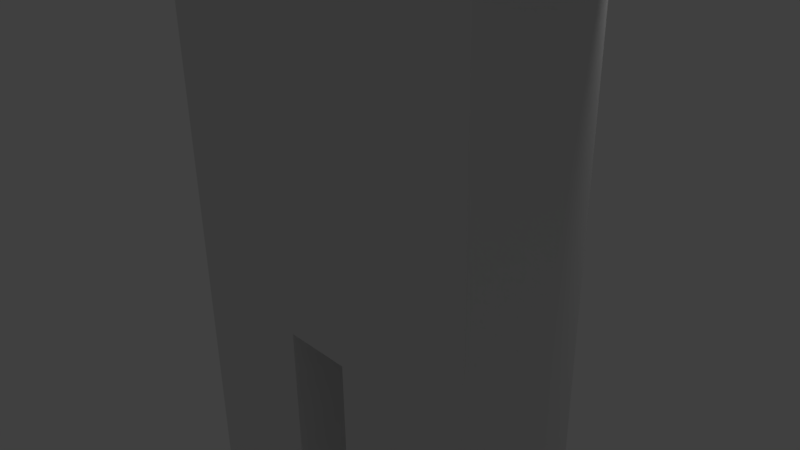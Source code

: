 # Source: blender.blend  (saved by Blender 2.77.0; exported with 4.5.12 LTS)
import bpy
from mathutils import Matrix  # noqa: F401  (used for matrix-valued properties, if any)

bpy.ops.wm.read_factory_settings(use_empty=True)
scene = bpy.context.scene
scene.name = 'Scene'

# ---- collections
col_collection_1 = bpy.data.collections.new('Collection 1'); scene.collection.children.link(col_collection_1)

# ---- materials (node trees are filled in below, after node groups)
mat_material = bpy.data.materials.new('Material')
mat_material.alpha_threshold = 0.0
mat_material.use_transparent_shadow = False
mat_material.roughness = 0.5
mat_material.line_color = (0.0, 0.0, 0.0, 1.0)

# ---- node groups
ng_auto_smooth = bpy.data.node_groups.new('Auto Smooth', 'GeometryNodeTree')
_s = ng_auto_smooth.interface.new_socket(name='Geometry', in_out='OUTPUT', socket_type='NodeSocketGeometry')
_s = ng_auto_smooth.interface.new_socket(name='Geometry', in_out='INPUT', socket_type='NodeSocketGeometry')
_s = ng_auto_smooth.interface.new_socket(name='Angle', in_out='INPUT', socket_type='NodeSocketFloat')
_s.subtype = 'ANGLE'
_s.min_value = 0.0
_s.max_value = 3.142
ng_auto_smooth.is_modifier = True
_N = ng_auto_smooth.nodes; _L = ng_auto_smooth.links
n0 = _N.new('NodeGroupOutput'); n0.name = 'Group Output'; n0.location = (480, -100)
n1 = _N.new('NodeGroupInput'); n1.name = 'Group Input'; n1.location = (-420, -300)
n2 = _N.new('NodeGroupInput'); n2.name = 'Group Input.001'; n2.location = (-60, -100)
n3 = _N.new('GeometryNodeSetShadeSmooth'); n3.name = 'Set Shade Smooth'; n3.location = (120, -100)
n3.domain = 'EDGE'
n4 = _N.new('GeometryNodeSetShadeSmooth'); n4.name = 'Set Shade Smooth.001'; n4.location = (300, -100)
n5 = _N.new('GeometryNodeInputMeshEdgeAngle'); n5.name = 'Edge Angle'; n5.location = (-420, -220)
n6 = _N.new('GeometryNodeInputEdgeSmooth'); n6.name = 'Is Edge Smooth'; n6.location = (-60, -160)
n7 = _N.new('GeometryNodeInputShadeSmooth'); n7.name = 'Is Face Smooth'; n7.location = (-240, -340)
n8 = _N.new('FunctionNodeBooleanMath'); n8.name = 'Boolean Math'; n8.location = (-60, -220)
n9 = _N.new('FunctionNodeCompare'); n9.name = 'Compare'; n9.location = (-240, -180)
n9.operation = 'LESS_EQUAL'
_L.new(n5.outputs[0], n9.inputs[0])
_L.new(n4.outputs[0], n0.inputs[0])
_L.new(n1.outputs[1], n9.inputs[1])
_L.new(n9.outputs[0], n8.inputs[0])
_L.new(n7.outputs[0], n8.inputs[1])
_L.new(n2.outputs[0], n3.inputs[0])
_L.new(n6.outputs[0], n3.inputs[1])
_L.new(n3.outputs[0], n4.inputs[0])
_L.new(n8.outputs[0], n3.inputs[2])
n0.is_active_output = True

# ---- material node trees

# ---- world
world_world = bpy.data.worlds.new('World'); scene.world = world_world
world_world.color = (0.05088, 0.05088, 0.05088)
world_world.use_sun_shadow = False
world_world.sun_shadow_jitter_overblur = 0.0
world_world.cycles.sampling_method = 'MANUAL'

# ---- cameras
cam_camera = bpy.data.cameras.new('Camera')
cam_camera.clip_end = 100.0
cam_camera.lens = 35.0
cam_camera.sensor_width = 32.0
cam_camera.sensor_height = 18.0
cam_camera.ortho_scale = 7.314
cam_camera.dof.focus_distance = 0.0
cam_camera.dof.aperture_fstop = 128.0

# ---- lights
light_lamp = bpy.data.lights.new('Lamp', 'POINT')
light_lamp.transmission_factor = 0.0
light_lamp.cutoff_distance = 30.0
light_lamp.energy = 100.0
light_lamp.shadow_buffer_clip_start = 1.001
light_lamp.shadow_soft_size = 0.1
light_lamp.shadow_maximum_resolution = 0.006
light_lamp.use_absolute_resolution = True

# ---- meshes
me_cube = bpy.data.meshes.new('Cube')
me_cube.from_pydata([(1.0, 1.0, -1.0), (1.0, -1.0, -1.0), (1.0, 1.0, 1.0), (1.0, -1.0, 1.0), (0.8, 1.0, -1.0), (0.6, 1.0, -1.0), (0.4, 1.0, -1.0), (0.2, 1.0, -1.0), (0.8, -1.0, -1.0), (0.6, -1.0, -1.0), (0.4, -1.0, -1.0), (0.2, -1.0, -1.0), (0.8, 1.0, 1.0), (0.6, 1.0, 1.0), (0.4, 1.0, 1.0), (0.2, 1.0, 1.0), (0.8, -1.0, 1.0), (0.6, -1.0, 1.0), (0.4, -1.0, 1.0), (0.2, -1.0, 1.0), (1.0, 1.0, -0.875), (1.0, 1.0, -0.75), (1.0, 1.0, -0.625), (1.0, 1.0, -0.5), (1.0, 1.0, -0.375), (1.0, 1.0, -0.25), (1.0, 1.0, -0.125), (1.0, 1.0, 0.0), (1.0, 1.0, 0.125), (1.0, 1.0, 0.25), (1.0, 1.0, 0.375), (1.0, 1.0, 0.5), (1.0, 1.0, 0.625), (1.0, 1.0, 0.75), (1.0, 1.0, 0.875), (1.0, -1.0, -0.875), (1.0, -1.0, -0.75), (1.0, -1.0, -0.625), (1.0, -1.0, -0.5), (1.0, -1.0, -0.375), (1.0, -1.0, -0.25), (1.0, -1.0, -0.125), (1.0, -1.0, 0.0), (1.0, -1.0, 0.125), (1.0, -1.0, 0.25), (1.0, -1.0, 0.375), (1.0, -1.0, 0.5), (1.0, -1.0, 0.625), (1.0, -1.0, 0.75), (1.0, -1.0, 0.875), (0.8, -1.0, 0.875), (0.8, -1.0, 0.75), (0.8, -1.0, 0.625), (0.8, -1.0, 0.5), (0.8, -1.0, 0.375), (0.8, -1.0, 0.25), (0.8, -1.0, 0.125), (0.8, -1.0, 0.0), (0.8, -1.0, -0.125), (0.8, -1.0, -0.25), (0.8, -1.0, -0.375), (0.8, -1.0, -0.5), (0.8, -1.0, -0.625), (0.8, -1.0, -0.75), (0.8, -1.0, -0.875), (0.6, -1.0, 0.875), (0.6, -1.0, 0.75), (0.6, -1.0, 0.625), (0.6, -1.0, 0.5), (0.6, -1.0, 0.375), (0.6, -1.0, 0.25), (0.6, -1.0, 0.125), (0.6, -1.0, 0.0), (0.6, -1.0, -0.125), (0.6, -1.0, -0.25), (0.6, -1.0, -0.375), (0.6, -1.0, -0.5), (0.6, -1.0, -0.625), (0.6, -1.0, -0.75), (0.6, -1.0, -0.875), (0.4, -1.0, 0.875), (0.4, -1.0, 0.75), (0.4, -1.0, 0.625), (0.4, -1.0, 0.5), (0.4, -1.0, 0.375), (0.4, -1.0, 0.25), (0.4, -1.0, 0.125), (0.4, -1.0, 0.0), (0.4, -1.0, -0.125), (0.4, -1.0, -0.25), (0.4, -1.0, -0.375), (0.4, -1.0, -0.5), (0.4, -1.0, -0.625), (0.4, -1.0, -0.75), (0.4, -1.0, -0.875), (0.2, -1.0, 0.875), (0.2, -1.0, 0.75), (0.2, -1.0, 0.625), (0.2, -1.0, 0.5), (0.2, -1.0, 0.375), (0.2, -1.0, 0.25), (0.2, -1.0, 0.125), (0.2, -1.0, 0.0), (0.2, -1.0, -0.125), (0.2, -1.0, -0.25), (0.2, -1.0, -0.375), (0.2, -1.0, -0.5), (0.2, -1.0, -0.625), (0.2, -1.0, -0.75), (0.2, -1.0, -0.875), (0.8, 1.0, -0.875), (0.8, 1.0, -0.75), (0.8, 1.0, -0.625), (0.8, 1.0, -0.5), (0.8, 1.0, -0.375), (0.8, 1.0, -0.25), (0.8, 1.0, -0.125), (0.8, 1.0, 0.0), (0.8, 1.0, 0.125), (0.8, 1.0, 0.25), (0.8, 1.0, 0.375), (0.8, 1.0, 0.5), (0.8, 1.0, 0.625), (0.8, 1.0, 0.75), (0.8, 1.0, 0.875), (0.6, 1.0, -0.875), (0.6, 1.0, -0.75), (0.6, 1.0, -0.625), (0.6, 1.0, -0.5), (0.6, 1.0, -0.375), (0.6, 1.0, -0.25), (0.6, 1.0, -0.125), (0.6, 1.0, 0.0), (0.6, 1.0, 0.125), (0.6, 1.0, 0.25), (0.6, 1.0, 0.375), (0.6, 1.0, 0.5), (0.6, 1.0, 0.625), (0.6, 1.0, 0.75), (0.6, 1.0, 0.875), (0.4, 1.0, -0.875), (0.4, 1.0, -0.75), (0.4, 1.0, -0.625), (0.4, 1.0, -0.5), (0.4, 1.0, -0.375), (0.4, 1.0, -0.25), (0.4, 1.0, -0.125), (0.4, 1.0, 0.0), (0.4, 1.0, 0.125), (0.4, 1.0, 0.25), (0.4, 1.0, 0.375), (0.4, 1.0, 0.5), (0.4, 1.0, 0.625), (0.4, 1.0, 0.75), (0.4, 1.0, 0.875), (0.2, 1.0, -0.875), (0.2, 1.0, -0.75), (0.2, 1.0, -0.625), (0.2, 1.0, -0.5), (0.2, 1.0, -0.375), (0.2, 1.0, -0.25), (0.2, 1.0, -0.125), (0.2, 1.0, 0.0), (0.2, 1.0, 0.125), (0.2, 1.0, 0.25), (0.2, 1.0, 0.375), (0.2, 1.0, 0.5), (0.2, 1.0, 0.625), (0.2, 1.0, 0.75), (0.2, 1.0, 0.875), (1.0, 0.5, -1.0), (1.0, -5.96e-08, -1.0), (1.0, -0.5, -1.0), (1.0, 0.5, 1.0), (1.0, -5.364e-07, 1.0), (1.0, -0.5, 1.0), (2.8, -5.901e-06, 1.0), (2.6, -5.305e-06, 1.0), (2.4, -4.709e-06, 1.0), (2.2, -4.113e-06, 1.0), (2.0, -3.517e-06, 1.0), (1.8, -2.921e-06, 1.0), (1.6, -2.325e-06, 1.0), (1.4, -1.729e-06, 1.0), (1.2, -1.132e-06, 1.0), (0.2, -0.5, -1.0), (0.2, 5.96e-08, -1.0), (0.2, 0.5, -1.0), (0.8, 0.5, 1.0), (0.8, -4.768e-07, 1.0), (0.8, -0.5, 1.0), (0.6, 0.5, 1.0), (0.6, -4.172e-07, 1.0), (0.6, -0.5, 1.0), (0.4, 0.5, 1.0), (0.4, -2.98e-07, 1.0), (0.4, -0.5, 1.0), (1.0, 1.0, -2.5), (1.0, -1.0, -2.5), (1.0, -0.5, -2.5), (1.0, 0.5, -0.875), (1.0, -5.96e-08, -0.875), (1.0, -0.5, -0.875), (1.0, 0.5, -0.75), (1.0, -5.96e-08, -0.75), (1.0, -0.5, -0.75), (1.0, 0.5, -0.625), (1.0, -5.96e-08, -0.625), (1.0, -0.5, -0.625), (1.0, 0.5, -0.5), (1.0, -8.941e-08, -0.5), (1.0, -0.5, -0.5), (1.0, 0.5, -0.375), (1.0, -1.192e-07, -0.375), (1.0, -0.5, -0.375), (1.0, 0.5, -0.25), (1.0, -1.192e-07, -0.25), (1.0, -0.5, -0.25), (1.0, 0.5, -0.125), (1.0, -1.192e-07, -0.125), (1.0, -0.5, -0.125), (1.0, 0.5, 0.0), (1.0, -2.086e-07, 0.0), (1.0, -0.5, 0.0), (1.0, 0.5, 0.125), (1.0, -2.98e-07, 0.125), (1.0, -0.5, 0.125), (1.0, 0.5, 0.25), (1.0, -2.98e-07, 0.25), (1.0, -0.5, 0.25), (1.0, 0.5, 0.375), (1.0, -2.98e-07, 0.375), (1.0, -0.5, 0.375), (1.0, 0.5, 0.5), (1.0, -4.172e-07, 0.5), (1.0, -0.5, 0.5), (0.2, -0.5, 1.5), (0.4, -0.5, 1.5), (0.4, -1.0, 1.5), (0.4, 1.0, 1.5), (0.2, -1.0, 1.5), (0.2, 1.0, 1.5), (3.4, 1.0, 0.875), (3.4, 1.0, 1.0), (3.4, -1.0, 0.875), (3.4, -1.0, 1.0), (3.4, -0.5, 1.0), (3.4, 1.0, 0.5), (3.4, 1.0, 0.625), (3.4, 1.0, 0.75), (3.4, -1.0, 0.5), (3.4, -1.0, 0.625), (3.4, -1.0, 0.75), (3.4, -0.5, 0.5), (3.4, -0.5, 0.625), (3.4, -0.5, 0.75), (3.4, -0.5, 0.875), (3.4, 0.5, 1.0), (3.4, -7.689e-06, 1.0), (3.4, 0.5, 0.5), (3.4, -7.57e-06, 0.5), (3.4, 0.5, 0.625), (3.4, -7.629e-06, 0.625), (3.4, 0.5, 0.75), (3.4, -7.629e-06, 0.75), (3.4, 0.5, 0.875), (3.4, -7.629e-06, 0.875), (0.4, 0.5, 1.5), (0.4, -2.98e-07, 1.5), (0.2, 0.5, 1.5), (0.2, -2.98e-07, 1.5), (0.8, 1.0, -2.5), (0.6, 1.0, -2.5), (0.4, 1.0, -2.5), (0.2, 1.0, -2.5), (0.8, -1.0, -2.5), (0.6, -1.0, -2.5), (0.4, -1.0, -2.5), (0.2, -1.0, -2.5), (0.8, 0.5, -2.5), (0.6, 0.5, -2.5), (0.4, 0.5, -2.5), (0.2, 0.5, -2.5), (1.0, 0.5, -2.5), (1.0, -5.96e-08, -2.5), (0.8, -0.5, -2.5), (0.8, 0.0, -2.5), (0.6, -0.5, -2.5), (0.6, 0.0, -2.5), (0.4, -0.5, -2.5), (0.4, 5.96e-08, -2.5), (0.2, -0.5, -2.5), (0.2, 5.96e-08, -2.5), (3.0, -6.497e-06, 1.0), (3.2, -7.093e-06, 1.0), (1.2, -0.5, 0.5), (1.4, -0.5, 0.5), (1.6, -0.5, 0.5), (1.8, -0.5, 0.5), (2.0, -0.5, 0.5), (2.2, -0.5, 0.5), (2.4, -0.5, 0.5), (2.6, -0.5, 0.5), (2.8, -0.5, 0.5), (3.0, -0.5, 0.5), (3.2, -0.5, 0.5), (3.2, -6.974e-06, 0.5), (3.0, -6.378e-06, 0.5), (2.8, -5.782e-06, 0.5), (2.6, -5.186e-06, 0.5), (2.4, -4.59e-06, 0.5), (2.2, -3.994e-06, 0.5), (2.0, -3.397e-06, 0.5), (1.8, -2.801e-06, 0.5), (1.6, -2.205e-06, 0.5), (1.4, -1.609e-06, 0.5), (1.2, -1.013e-06, 0.5), (3.2, 1.0, 1.0), (3.0, 1.0, 1.0), (2.8, 1.0, 1.0), (2.6, 1.0, 1.0), (2.4, 1.0, 1.0), (2.2, 1.0, 1.0), (2.0, 1.0, 1.0), (1.8, 1.0, 1.0), (1.6, 1.0, 1.0), (1.4, 1.0, 1.0), (1.2, 1.0, 1.0), (1.2, 0.5, 1.0), (1.4, 0.5, 1.0), (1.6, 0.5, 1.0), (1.8, 0.5, 1.0), (2.0, 0.5, 1.0), (2.2, 0.5, 1.0), (2.4, 0.5, 1.0), (2.6, 0.5, 1.0), (2.8, 0.5, 1.0), (3.0, 0.5, 1.0), (3.2, 0.5, 1.0), (3.2, 0.5, 0.5), (3.0, 0.5, 0.5), (2.8, 0.5, 0.5), (2.6, 0.5, 0.5), (2.4, 0.5, 0.5), (2.2, 0.5, 0.5), (2.0, 0.5, 0.5), (1.8, 0.5, 0.5), (1.6, 0.5, 0.5), (1.4, 0.5, 0.5), (1.2, 0.5, 0.5), (3.2, -1.0, 0.875), (3.0, -1.0, 0.875), (2.8, -1.0, 0.875), (2.6, -1.0, 0.875), (2.4, -1.0, 0.875), (2.2, -1.0, 0.875), (2.0, -1.0, 0.875), (1.8, -1.0, 0.875), (1.6, -1.0, 0.875), (1.4, -1.0, 0.875), (1.2, -1.0, 0.875), (1.2, 1.0, 0.875), (1.4, 1.0, 0.875), (1.6, 1.0, 0.875), (1.8, 1.0, 0.875), (2.0, 1.0, 0.875), (2.2, 1.0, 0.875), (2.4, 1.0, 0.875), (2.6, 1.0, 0.875), (2.8, 1.0, 0.875), (3.0, 1.0, 0.875), (3.2, 1.0, 0.875), (3.2, -1.0, 0.75), (3.0, -1.0, 0.75), (2.8, -1.0, 0.75), (2.6, -1.0, 0.75), (2.4, -1.0, 0.75), (2.2, -1.0, 0.75), (2.0, -1.0, 0.75), (1.8, -1.0, 0.75), (1.6, -1.0, 0.75), (1.4, -1.0, 0.75), (1.2, -1.0, 0.75), (1.2, 1.0, 0.75), (1.4, 1.0, 0.75), (1.6, 1.0, 0.75), (1.8, 1.0, 0.75), (2.0, 1.0, 0.75), (2.2, 1.0, 0.75), (2.4, 1.0, 0.75), (2.6, 1.0, 0.75), (2.8, 1.0, 0.75), (3.0, 1.0, 0.75), (3.2, 1.0, 0.75), (3.2, -1.0, 0.625), (3.0, -1.0, 0.625), (2.8, -1.0, 0.625), (2.6, -1.0, 0.625), (2.4, -1.0, 0.625), (2.2, -1.0, 0.625), (2.0, -1.0, 0.625), (1.8, -1.0, 0.625), (1.6, -1.0, 0.625), (1.4, -1.0, 0.625), (1.2, -1.0, 0.625), (1.2, -1.0, 0.5), (1.4, -1.0, 0.5), (1.6, -1.0, 0.5), (1.8, -1.0, 0.5), (2.0, -1.0, 0.5), (2.2, -1.0, 0.5), (2.4, -1.0, 0.5), (2.6, -1.0, 0.5), (2.8, -1.0, 0.5), (3.0, -1.0, 0.5), (3.2, -1.0, 0.5), (3.2, 1.0, 0.5), (3.0, 1.0, 0.5), (2.8, 1.0, 0.5), (2.6, 1.0, 0.5), (2.4, 1.0, 0.5), (2.2, 1.0, 0.5), (2.0, 1.0, 0.5), (1.8, 1.0, 0.5), (1.6, 1.0, 0.5), (1.4, 1.0, 0.5), (1.2, 1.0, 0.5), (1.2, 1.0, 0.625), (1.4, 1.0, 0.625), (1.6, 1.0, 0.625), (1.8, 1.0, 0.625), (2.0, 1.0, 0.625), (2.2, 1.0, 0.625), (2.4, 1.0, 0.625), (2.6, 1.0, 0.625), (2.8, 1.0, 0.625), (3.0, 1.0, 0.625), (3.2, 1.0, 0.625), (3.2, -0.5, 1.0), (3.0, -0.5, 1.0), (2.8, -0.5, 1.0), (2.6, -0.5, 1.0), (2.4, -0.5, 1.0), (2.2, -0.5, 1.0), (2.0, -0.5, 1.0), (1.8, -0.5, 1.0), (1.6, -0.5, 1.0), (1.4, -0.5, 1.0), (1.2, -0.5, 1.0), (1.2, -1.0, 1.0), (1.4, -1.0, 1.0), (1.6, -1.0, 1.0), (1.8, -1.0, 1.0), (2.0, -1.0, 1.0), (2.2, -1.0, 1.0), (2.4, -1.0, 1.0), (2.6, -1.0, 1.0), (2.8, -1.0, 1.0), (3.0, -1.0, 1.0), (3.2, -1.0, 1.0), (0.2, -1.0, 1.375), (0.2, -1.0, 1.25), (0.2, -1.0, 1.125), (0.4, -1.0, 1.125), (0.4, -1.0, 1.25), (0.4, -1.0, 1.375), (0.4, -0.5, 1.375), (0.4, -0.5, 1.25), (0.4, -0.5, 1.125), (0.4, -2.98e-07, 1.125), (0.4, -2.98e-07, 1.25), (0.4, -2.98e-07, 1.375), (0.4, 1.0, 1.375), (0.4, 1.0, 1.25), (0.4, 1.0, 1.125), (0.2, 1.0, 1.375), (0.2, 1.0, 1.25), (0.2, 1.0, 1.125), (0.4, 0.5, 1.375), (0.4, 0.5, 1.25), (0.4, 0.5, 1.125), (0.8, -1.0, -1.125), (0.8, -1.0, -1.25), (0.8, -1.0, -1.375), (0.8, -1.0, -1.5), (0.8, -1.0, -1.625), (0.8, -1.0, -1.75), (0.8, -1.0, -1.875), (0.8, -1.0, -2.0), (0.8, -1.0, -2.125), (0.8, -1.0, -2.25), (0.8, -1.0, -2.375), (0.2, 1.0, -2.375), (0.2, 1.0, -2.25), (0.2, 1.0, -2.125), (0.2, 1.0, -2.0), (0.2, 1.0, -1.875), (0.2, 1.0, -1.75), (0.2, 1.0, -1.625), (0.2, 1.0, -1.5), (0.2, 1.0, -1.375), (0.2, 1.0, -1.25), (0.2, 1.0, -1.125), (1.0, -1.0, -1.125), (1.0, -1.0, -1.25), (1.0, -1.0, -1.375), (1.0, -1.0, -1.5), (1.0, -1.0, -1.625), (1.0, -1.0, -1.75), (1.0, -1.0, -1.875), (1.0, -1.0, -2.0), (1.0, -1.0, -2.125), (1.0, -1.0, -2.25), (1.0, -1.0, -2.375), (0.4, 1.0, -2.375), (0.4, 1.0, -2.25), (0.4, 1.0, -2.125), (0.4, 1.0, -2.0), (0.4, 1.0, -1.875), (0.4, 1.0, -1.75), (0.4, 1.0, -1.625), (0.4, 1.0, -1.5), (0.4, 1.0, -1.375), (0.4, 1.0, -1.25), (0.4, 1.0, -1.125), (1.0, -0.5, -1.125), (1.0, -0.5, -1.25), (1.0, -0.5, -1.375), (1.0, -0.5, -1.5), (1.0, -0.5, -1.625), (1.0, -0.5, -1.75), (1.0, -0.5, -1.875), (1.0, -0.5, -2.0), (1.0, -0.5, -2.125), (1.0, -0.5, -2.25), (1.0, -0.5, -2.375), (0.6, 1.0, -2.375), (0.6, 1.0, -2.25), (0.6, 1.0, -2.125), (0.6, 1.0, -2.0), (0.6, 1.0, -1.875), (0.6, 1.0, -1.75), (0.6, 1.0, -1.625), (0.6, 1.0, -1.5), (0.6, 1.0, -1.375), (0.6, 1.0, -1.25), (0.6, 1.0, -1.125), (1.0, -5.96e-08, -1.125), (1.0, -5.96e-08, -1.25), (1.0, -5.96e-08, -1.375), (1.0, -5.96e-08, -1.5), (1.0, -5.96e-08, -1.625), (1.0, -5.96e-08, -1.75), (1.0, -5.96e-08, -1.875), (1.0, -5.96e-08, -2.0), (1.0, -5.96e-08, -2.125), (1.0, -5.96e-08, -2.25), (1.0, -5.96e-08, -2.375), (0.2, 0.5, -1.125), (0.2, 0.5, -1.25), (0.2, 0.5, -1.375), (0.2, 0.5, -1.5), (0.2, 0.5, -1.625), (0.2, 0.5, -1.75), (0.2, 0.5, -1.875), (0.2, 0.5, -2.0), (0.2, 0.5, -2.125), (0.2, 0.5, -2.25), (0.2, 0.5, -2.375), (0.8, 1.0, -2.375), (0.8, 1.0, -2.25), (0.8, 1.0, -2.125), (0.8, 1.0, -2.0), (0.8, 1.0, -1.875), (0.8, 1.0, -1.75), (0.8, 1.0, -1.625), (0.8, 1.0, -1.5), (0.8, 1.0, -1.375), (0.8, 1.0, -1.25), (0.8, 1.0, -1.125), (1.0, 1.0, -2.375), (1.0, 1.0, -2.25), (1.0, 1.0, -2.125), (1.0, 1.0, -2.0), (1.0, 1.0, -1.875), (1.0, 1.0, -1.75), (1.0, 1.0, -1.625), (1.0, 1.0, -1.5), (1.0, 1.0, -1.375), (1.0, 1.0, -1.25), (1.0, 1.0, -1.125), (1.0, 0.5, -1.125), (1.0, 0.5, -1.25), (1.0, 0.5, -1.375), (1.0, 0.5, -1.5), (1.0, 0.5, -1.625), (1.0, 0.5, -1.75), (1.0, 0.5, -1.875), (1.0, 0.5, -2.0), (1.0, 0.5, -2.125), (1.0, 0.5, -2.25), (1.0, 0.5, -2.375), (0.2, 5.96e-08, -1.125), (0.2, 5.96e-08, -1.25), (0.2, 5.96e-08, -1.375), (0.2, 5.96e-08, -1.5), (0.2, 5.96e-08, -1.625), (0.2, 5.96e-08, -1.75), (0.2, 5.96e-08, -1.875), (0.2, 5.96e-08, -2.0), (0.2, 5.96e-08, -2.125), (0.2, 5.96e-08, -2.25), (0.2, 5.96e-08, -2.375), (0.6, -1.0, -2.375), (0.6, -1.0, -2.25), (0.6, -1.0, -2.125), (0.6, -1.0, -2.0), (0.6, -1.0, -1.875), (0.6, -1.0, -1.75), (0.6, -1.0, -1.625), (0.6, -1.0, -1.5), (0.6, -1.0, -1.375), (0.6, -1.0, -1.25), (0.6, -1.0, -1.125), (0.4, -1.0, -1.125), (0.4, -1.0, -1.25), (0.4, -1.0, -1.375), (0.4, -1.0, -1.5), (0.4, -1.0, -1.625), (0.4, -1.0, -1.75), (0.4, -1.0, -1.875), (0.4, -1.0, -2.0), (0.4, -1.0, -2.125), (0.4, -1.0, -2.25), (0.4, -1.0, -2.375), (0.2, -1.0, -2.375), (0.2, -1.0, -2.25), (0.2, -1.0, -2.125), (0.2, -1.0, -2.0), (0.2, -1.0, -1.875), (0.2, -1.0, -1.75), (0.2, -1.0, -1.625), (0.2, -1.0, -1.5), (0.2, -1.0, -1.375), (0.2, -1.0, -1.25), (0.2, -1.0, -1.125), (0.2, -0.5, -1.125), (0.2, -0.5, -1.25), (0.2, -0.5, -1.375), (0.2, -0.5, -1.5), (0.2, -0.5, -1.625), (0.2, -0.5, -1.75), (0.2, -0.5, -1.875), (0.2, -0.5, -2.0), (0.2, -0.5, -2.125), (0.2, -0.5, -2.25), (0.2, -0.5, -2.375), (0.8, -2.0, -2.375), (0.8, -2.0, -2.5), (1.0, -2.0, -2.375), (1.0, -2.0, -2.5), (0.4, -2.0, -2.375), (0.4, -2.0, -2.5), (0.6, -2.0, -2.5), (0.2, -2.0, -2.5), (0.6, -2.0, -2.375), (0.2, -2.0, -2.375), (0.4, -1.5, -2.375), (0.4, -1.5, -2.5), (0.6, -1.5, -2.5), (0.6, -1.5, -2.375), (0.8, -1.5, -2.375), (1.0, -1.5, -2.375), (1.0, -1.5, -2.5), (0.2, -1.5, -2.5), (0.2, -1.5, -2.375), (0.8, -1.5, -2.5), (-1.0, 1.0, -1.0), (-1.0, -1.0, -1.0), (-1.0, 1.0, 1.0), (-1.0, -1.0, 1.0), (0.0, 1.0, -1.0), (0.0, -1.0, -1.0), (0.0, 1.0, 1.0), (0.0, -1.0, 1.0), (-0.8, 1.0, -1.0), (-0.6, 1.0, -1.0), (-0.4, 1.0, -1.0), (-0.2, 1.0, -1.0), (-0.8, -1.0, -1.0), (-0.6, -1.0, -1.0), (-0.4, -1.0, -1.0), (-0.2, -1.0, -1.0), (-0.8, 1.0, 1.0), (-0.6, 1.0, 1.0), (-0.4, 1.0, 1.0), (-0.2, 1.0, 1.0), (-0.8, -1.0, 1.0), (-0.6, -1.0, 1.0), (-0.4, -1.0, 1.0), (-0.2, -1.0, 1.0), (-1.0, 1.0, -0.875), (-1.0, 1.0, -0.75), (-1.0, 1.0, -0.625), (-1.0, 1.0, -0.5), (-1.0, 1.0, -0.375), (-1.0, 1.0, -0.25), (-1.0, 1.0, -0.125), (-1.0, 1.0, 0.0), (-1.0, 1.0, 0.125), (-1.0, 1.0, 0.25), (-1.0, 1.0, 0.375), (-1.0, 1.0, 0.5), (-1.0, 1.0, 0.625), (-1.0, 1.0, 0.75), (-1.0, 1.0, 0.875), (-1.0, -1.0, -0.875), (-1.0, -1.0, -0.75), (-1.0, -1.0, -0.625), (-1.0, -1.0, -0.5), (-1.0, -1.0, -0.375), (-1.0, -1.0, -0.25), (-1.0, -1.0, -0.125), (-1.0, -1.0, 0.0), (-1.0, -1.0, 0.125), (-1.0, -1.0, 0.25), (-1.0, -1.0, 0.375), (-1.0, -1.0, 0.5), (-1.0, -1.0, 0.625), (-1.0, -1.0, 0.75), (-1.0, -1.0, 0.875), (0.0, 1.0, -0.875), (0.0, 1.0, -0.75), (0.0, 1.0, -0.625), (0.0, 1.0, -0.5), (0.0, 1.0, -0.375), (0.0, 1.0, -0.25), (0.0, 1.0, -0.125), (0.0, 1.0, 0.0), (0.0, 1.0, 0.125), (0.0, 1.0, 0.25), (0.0, 1.0, 0.375), (0.0, 1.0, 0.5), (0.0, 1.0, 0.625), (0.0, 1.0, 0.75), (0.0, 1.0, 0.875), (0.0, -1.0, 0.875), (0.0, -1.0, 0.75), (0.0, -1.0, 0.625), (0.0, -1.0, 0.5), (0.0, -1.0, 0.375), (0.0, -1.0, 0.25), (0.0, -1.0, 0.125), (0.0, -1.0, 0.0), (0.0, -1.0, -0.125), (0.0, -1.0, -0.25), (0.0, -1.0, -0.375), (0.0, -1.0, -0.5), (0.0, -1.0, -0.625), (0.0, -1.0, -0.75), (0.0, -1.0, -0.875), (-0.8, -1.0, 0.875), (-0.8, -1.0, 0.75), (-0.8, -1.0, 0.625), (-0.8, -1.0, 0.5), (-0.8, -1.0, 0.375), (-0.8, -1.0, 0.25), (-0.8, -1.0, 0.125), (-0.8, -1.0, 0.0), (-0.8, -1.0, -0.125), (-0.8, -1.0, -0.25), (-0.8, -1.0, -0.375), (-0.8, -1.0, -0.5), (-0.8, -1.0, -0.625), (-0.8, -1.0, -0.75), (-0.8, -1.0, -0.875), (-0.6, -1.0, 0.875), (-0.6, -1.0, 0.75), (-0.6, -1.0, 0.625), (-0.6, -1.0, 0.5), (-0.6, -1.0, 0.375), (-0.6, -1.0, 0.25), (-0.6, -1.0, 0.125), (-0.6, -1.0, 0.0), (-0.6, -1.0, -0.125), (-0.6, -1.0, -0.25), (-0.6, -1.0, -0.375), (-0.6, -1.0, -0.5), (-0.6, -1.0, -0.625), (-0.6, -1.0, -0.75), (-0.6, -1.0, -0.875), (-0.4, -1.0, 0.875), (-0.4, -1.0, 0.75), (-0.4, -1.0, 0.625), (-0.4, -1.0, 0.5), (-0.4, -1.0, 0.375), (-0.4, -1.0, 0.25), (-0.4, -1.0, 0.125), (-0.4, -1.0, 0.0), (-0.4, -1.0, -0.125), (-0.4, -1.0, -0.25), (-0.4, -1.0, -0.375), (-0.4, -1.0, -0.5), (-0.4, -1.0, -0.625), (-0.4, -1.0, -0.75), (-0.4, -1.0, -0.875), (-0.2, -1.0, 0.875), (-0.2, -1.0, 0.75), (-0.2, -1.0, 0.625), (-0.2, -1.0, 0.5), (-0.2, -1.0, 0.375), (-0.2, -1.0, 0.25), (-0.2, -1.0, 0.125), (-0.2, -1.0, 0.0), (-0.2, -1.0, -0.125), (-0.2, -1.0, -0.25), (-0.2, -1.0, -0.375), (-0.2, -1.0, -0.5), (-0.2, -1.0, -0.625), (-0.2, -1.0, -0.75), (-0.2, -1.0, -0.875), (-0.8, 1.0, -0.875), (-0.8, 1.0, -0.75), (-0.8, 1.0, -0.625), (-0.8, 1.0, -0.5), (-0.8, 1.0, -0.375), (-0.8, 1.0, -0.25), (-0.8, 1.0, -0.125), (-0.8, 1.0, 0.0), (-0.8, 1.0, 0.125), (-0.8, 1.0, 0.25), (-0.8, 1.0, 0.375), (-0.8, 1.0, 0.5), (-0.8, 1.0, 0.625), (-0.8, 1.0, 0.75), (-0.8, 1.0, 0.875), (-0.6, 1.0, -0.875), (-0.6, 1.0, -0.75), (-0.6, 1.0, -0.625), (-0.6, 1.0, -0.5), (-0.6, 1.0, -0.375), (-0.6, 1.0, -0.25), (-0.6, 1.0, -0.125), (-0.6, 1.0, 0.0), (-0.6, 1.0, 0.125), (-0.6, 1.0, 0.25), (-0.6, 1.0, 0.375), (-0.6, 1.0, 0.5), (-0.6, 1.0, 0.625), (-0.6, 1.0, 0.75), (-0.6, 1.0, 0.875), (-0.4, 1.0, -0.875), (-0.4, 1.0, -0.75), (-0.4, 1.0, -0.625), (-0.4, 1.0, -0.5), (-0.4, 1.0, -0.375), (-0.4, 1.0, -0.25), (-0.4, 1.0, -0.125), (-0.4, 1.0, 0.0), (-0.4, 1.0, 0.125), (-0.4, 1.0, 0.25), (-0.4, 1.0, 0.375), (-0.4, 1.0, 0.5), (-0.4, 1.0, 0.625), (-0.4, 1.0, 0.75), (-0.4, 1.0, 0.875), (-0.2, 1.0, -0.875), (-0.2, 1.0, -0.75), (-0.2, 1.0, -0.625), (-0.2, 1.0, -0.5), (-0.2, 1.0, -0.375), (-0.2, 1.0, -0.25), (-0.2, 1.0, -0.125), (-0.2, 1.0, 0.0), (-0.2, 1.0, 0.125), (-0.2, 1.0, 0.25), (-0.2, 1.0, 0.375), (-0.2, 1.0, 0.5), (-0.2, 1.0, 0.625), (-0.2, 1.0, 0.75), (-0.2, 1.0, 0.875), (-1.0, 0.5, -1.0), (-1.0, -5.96e-08, -1.0), (-1.0, -0.5, -1.0), (-1.0, 0.5, 1.0), (-1.0, -5.364e-07, 1.0), (-1.0, -0.5, 1.0), (0.0, 0.5, 1.0), (0.0, -1.788e-07, 1.0), (0.0, -0.5, 1.0), (0.0, -0.5, -1.0), (0.0, 1.192e-07, -1.0), (0.0, 0.5, -1.0), (-2.8, -5.901e-06, 1.0), (-2.6, -5.305e-06, 1.0), (-2.4, -4.709e-06, 1.0), (-2.2, -4.113e-06, 1.0), (-2.0, -3.517e-06, 1.0), (-1.8, -2.921e-06, 1.0), (-1.6, -2.325e-06, 1.0), (-1.4, -1.729e-06, 1.0), (-1.2, -1.132e-06, 1.0), (-0.2, -0.5, -1.0), (-0.2, 5.96e-08, -1.0), (-0.2, 0.5, -1.0), (-0.8, 0.5, 1.0), (-0.8, -4.768e-07, 1.0), (-0.8, -0.5, 1.0), (-0.6, 0.5, 1.0), (-0.6, -4.172e-07, 1.0), (-0.6, -0.5, 1.0), (-0.4, 0.5, 1.0), (-0.4, -2.98e-07, 1.0), (-0.4, -0.5, 1.0), (-1.0, 1.0, -2.5), (-1.0, -1.0, -2.5), (-1.0, -0.5, -2.5), (-1.0, 0.5, -0.875), (-1.0, -5.96e-08, -0.875), (-1.0, -0.5, -0.875), (-1.0, 0.5, -0.75), (-1.0, -5.96e-08, -0.75), (-1.0, -0.5, -0.75), (-1.0, 0.5, -0.625), (-1.0, -5.96e-08, -0.625), (-1.0, -0.5, -0.625), (-1.0, 0.5, -0.5), (-1.0, -8.941e-08, -0.5), (-1.0, -0.5, -0.5), (-1.0, 0.5, -0.375), (-1.0, -1.192e-07, -0.375), (-1.0, -0.5, -0.375), (-1.0, 0.5, -0.25), (-1.0, -1.192e-07, -0.25), (-1.0, -0.5, -0.25), (-1.0, 0.5, -0.125), (-1.0, -1.192e-07, -0.125), (-1.0, -0.5, -0.125), (-1.0, 0.5, 0.0), (-1.0, -2.086e-07, 0.0), (-1.0, -0.5, 0.0), (-1.0, 0.5, 0.125), (-1.0, -2.98e-07, 0.125), (-1.0, -0.5, 0.125), (-1.0, 0.5, 0.25), (-1.0, -2.98e-07, 0.25), (-1.0, -0.5, 0.25), (-1.0, 0.5, 0.375), (-1.0, -2.98e-07, 0.375), (-1.0, -0.5, 0.375), (-1.0, 0.5, 0.5), (-1.0, -4.172e-07, 0.5), (-1.0, -0.5, 0.5), (-0.2, -0.5, 1.5), (-0.4, -0.5, 1.5), (-0.4, -1.0, 1.5), (-0.4, 1.0, 1.5), (0.0, -0.5, 1.5), (0.0, -1.0, 1.5), (-0.2, -1.0, 1.5), (0.0, 1.0, 1.5), (-0.2, 1.0, 1.5), (-3.4, 1.0, 0.875), (-3.4, 1.0, 1.0), (-3.4, -1.0, 0.875), (-3.4, -1.0, 1.0), (-3.4, -0.5, 1.0), (-3.4, 1.0, 0.5), (-3.4, 1.0, 0.625), (-3.4, 1.0, 0.75), (-3.4, -1.0, 0.5), (-3.4, -1.0, 0.625), (-3.4, -1.0, 0.75), (-3.4, -0.5, 0.5), (-3.4, -0.5, 0.625), (-3.4, -0.5, 0.75), (-3.4, -0.5, 0.875), (-3.4, 0.5, 1.0), (-3.4, -7.689e-06, 1.0), (-3.4, 0.5, 0.5), (-3.4, -7.57e-06, 0.5), (-3.4, 0.5, 0.625), (-3.4, -7.629e-06, 0.625), (-3.4, 0.5, 0.75), (-3.4, -7.629e-06, 0.75), (-3.4, 0.5, 0.875), (-3.4, -7.629e-06, 0.875), (0.0, 0.5, 1.5), (0.0, -1.788e-07, 1.5), (-0.4, 0.5, 1.5), (-0.4, -2.98e-07, 1.5), (-0.2, 0.5, 1.5), (-0.2, -2.98e-07, 1.5), (-0.8, 1.0, -2.5), (-0.6, 1.0, -2.5), (-0.4, 1.0, -2.5), (-0.2, 1.0, -2.5), (-0.8, -1.0, -2.5), (-0.6, -1.0, -2.5), (-0.4, -1.0, -2.5), (-0.2, -1.0, -2.5), (-0.8, 0.5, -2.5), (-0.6, 0.5, -2.5), (-0.4, 0.5, -2.5), (-0.2, 0.5, -2.5), (-1.0, 0.5, -2.5), (-1.0, -5.96e-08, -2.5), (-0.8, -0.5, -2.5), (-0.8, 0.0, -2.5), (-0.6, -0.5, -2.5), (-0.6, 0.0, -2.5), (-0.4, -0.5, -2.5), (-0.4, 5.96e-08, -2.5), (-0.2, -0.5, -2.5), (-0.2, 5.96e-08, -2.5), (-3.0, -6.497e-06, 1.0), (-3.2, -7.093e-06, 1.0), (-1.2, -0.5, 0.5), (-1.4, -0.5, 0.5), (-1.6, -0.5, 0.5), (-1.8, -0.5, 0.5), (-2.0, -0.5, 0.5), (-2.2, -0.5, 0.5), (-2.4, -0.5, 0.5), (-2.6, -0.5, 0.5), (-2.8, -0.5, 0.5), (-3.0, -0.5, 0.5), (-3.2, -0.5, 0.5), (-3.2, -6.974e-06, 0.5), (-3.0, -6.378e-06, 0.5), (-2.8, -5.782e-06, 0.5), (-2.6, -5.186e-06, 0.5), (-2.4, -4.59e-06, 0.5), (-2.2, -3.994e-06, 0.5), (-2.0, -3.397e-06, 0.5), (-1.8, -2.801e-06, 0.5), (-1.6, -2.205e-06, 0.5), (-1.4, -1.609e-06, 0.5), (-1.2, -1.013e-06, 0.5), (-3.2, 1.0, 1.0), (-3.0, 1.0, 1.0), (-2.8, 1.0, 1.0), (-2.6, 1.0, 1.0), (-2.4, 1.0, 1.0), (-2.2, 1.0, 1.0), (-2.0, 1.0, 1.0), (-1.8, 1.0, 1.0), (-1.6, 1.0, 1.0), (-1.4, 1.0, 1.0), (-1.2, 1.0, 1.0), (-1.2, 0.5, 1.0), (-1.4, 0.5, 1.0), (-1.6, 0.5, 1.0), (-1.8, 0.5, 1.0), (-2.0, 0.5, 1.0), (-2.2, 0.5, 1.0), (-2.4, 0.5, 1.0), (-2.6, 0.5, 1.0), (-2.8, 0.5, 1.0), (-3.0, 0.5, 1.0), (-3.2, 0.5, 1.0), (-3.2, 0.5, 0.5), (-3.0, 0.5, 0.5), (-2.8, 0.5, 0.5), (-2.6, 0.5, 0.5), (-2.4, 0.5, 0.5), (-2.2, 0.5, 0.5), (-2.0, 0.5, 0.5), (-1.8, 0.5, 0.5), (-1.6, 0.5, 0.5), (-1.4, 0.5, 0.5), (-1.2, 0.5, 0.5), (-3.2, -1.0, 0.875), (-3.0, -1.0, 0.875), (-2.8, -1.0, 0.875), (-2.6, -1.0, 0.875), (-2.4, -1.0, 0.875), (-2.2, -1.0, 0.875), (-2.0, -1.0, 0.875), (-1.8, -1.0, 0.875), (-1.6, -1.0, 0.875), (-1.4, -1.0, 0.875), (-1.2, -1.0, 0.875), (-1.2, 1.0, 0.875), (-1.4, 1.0, 0.875), (-1.6, 1.0, 0.875), (-1.8, 1.0, 0.875), (-2.0, 1.0, 0.875), (-2.2, 1.0, 0.875), (-2.4, 1.0, 0.875), (-2.6, 1.0, 0.875), (-2.8, 1.0, 0.875), (-3.0, 1.0, 0.875), (-3.2, 1.0, 0.875), (-3.2, -1.0, 0.75), (-3.0, -1.0, 0.75), (-2.8, -1.0, 0.75), (-2.6, -1.0, 0.75), (-2.4, -1.0, 0.75), (-2.2, -1.0, 0.75), (-2.0, -1.0, 0.75), (-1.8, -1.0, 0.75), (-1.6, -1.0, 0.75), (-1.4, -1.0, 0.75), (-1.2, -1.0, 0.75), (-1.2, 1.0, 0.75), (-1.4, 1.0, 0.75), (-1.6, 1.0, 0.75), (-1.8, 1.0, 0.75), (-2.0, 1.0, 0.75), (-2.2, 1.0, 0.75), (-2.4, 1.0, 0.75), (-2.6, 1.0, 0.75), (-2.8, 1.0, 0.75), (-3.0, 1.0, 0.75), (-3.2, 1.0, 0.75), (-3.2, -1.0, 0.625), (-3.0, -1.0, 0.625), (-2.8, -1.0, 0.625), (-2.6, -1.0, 0.625), (-2.4, -1.0, 0.625), (-2.2, -1.0, 0.625), (-2.0, -1.0, 0.625), (-1.8, -1.0, 0.625), (-1.6, -1.0, 0.625), (-1.4, -1.0, 0.625), (-1.2, -1.0, 0.625), (-1.2, -1.0, 0.5), (-1.4, -1.0, 0.5), (-1.6, -1.0, 0.5), (-1.8, -1.0, 0.5), (-2.0, -1.0, 0.5), (-2.2, -1.0, 0.5), (-2.4, -1.0, 0.5), (-2.6, -1.0, 0.5), (-2.8, -1.0, 0.5), (-3.0, -1.0, 0.5), (-3.2, -1.0, 0.5), (-3.2, 1.0, 0.5), (-3.0, 1.0, 0.5), (-2.8, 1.0, 0.5), (-2.6, 1.0, 0.5), (-2.4, 1.0, 0.5), (-2.2, 1.0, 0.5), (-2.0, 1.0, 0.5), (-1.8, 1.0, 0.5), (-1.6, 1.0, 0.5), (-1.4, 1.0, 0.5), (-1.2, 1.0, 0.5), (-1.2, 1.0, 0.625), (-1.4, 1.0, 0.625), (-1.6, 1.0, 0.625), (-1.8, 1.0, 0.625), (-2.0, 1.0, 0.625), (-2.2, 1.0, 0.625), (-2.4, 1.0, 0.625), (-2.6, 1.0, 0.625), (-2.8, 1.0, 0.625), (-3.0, 1.0, 0.625), (-3.2, 1.0, 0.625), (-3.2, -0.5, 1.0), (-3.0, -0.5, 1.0), (-2.8, -0.5, 1.0), (-2.6, -0.5, 1.0), (-2.4, -0.5, 1.0), (-2.2, -0.5, 1.0), (-2.0, -0.5, 1.0), (-1.8, -0.5, 1.0), (-1.6, -0.5, 1.0), (-1.4, -0.5, 1.0), (-1.2, -0.5, 1.0), (-1.2, -1.0, 1.0), (-1.4, -1.0, 1.0), (-1.6, -1.0, 1.0), (-1.8, -1.0, 1.0), (-2.0, -1.0, 1.0), (-2.2, -1.0, 1.0), (-2.4, -1.0, 1.0), (-2.6, -1.0, 1.0), (-2.8, -1.0, 1.0), (-3.0, -1.0, 1.0), (-3.2, -1.0, 1.0), (-0.2, -1.0, 1.375), (-0.2, -1.0, 1.25), (-0.2, -1.0, 1.125), (-0.4, -1.0, 1.125), (-0.4, -1.0, 1.25), (-0.4, -1.0, 1.375), (0.0, -1.0, 1.125), (0.0, -1.0, 1.25), (0.0, -1.0, 1.375), (-0.4, -0.5, 1.375), (-0.4, -0.5, 1.25), (-0.4, -0.5, 1.125), (-0.4, -2.98e-07, 1.125), (-0.4, -2.98e-07, 1.25), (-0.4, -2.98e-07, 1.375), (0.0, -1.788e-07, 1.375), (0.0, -1.788e-07, 1.25), (0.0, -1.788e-07, 1.125), (0.0, -0.5, 1.125), (0.0, -0.5, 1.25), (0.0, -0.5, 1.375), (-0.4, 1.0, 1.375), (-0.4, 1.0, 1.25), (-0.4, 1.0, 1.125), (-0.2, 1.0, 1.375), (-0.2, 1.0, 1.25), (-0.2, 1.0, 1.125), (0.0, 1.0, 1.125), (0.0, 1.0, 1.25), (0.0, 1.0, 1.375), (0.0, 0.5, 1.125), (0.0, 0.5, 1.25), (0.0, 0.5, 1.375), (-0.4, 0.5, 1.375), (-0.4, 0.5, 1.25), (-0.4, 0.5, 1.125), (-0.8, -1.0, -1.125), (-0.8, -1.0, -1.25), (-0.8, -1.0, -1.375), (-0.8, -1.0, -1.5), (-0.8, -1.0, -1.625), (-0.8, -1.0, -1.75), (-0.8, -1.0, -1.875), (-0.8, -1.0, -2.0), (-0.8, -1.0, -2.125), (-0.8, -1.0, -2.25), (-0.8, -1.0, -2.375), (-0.2, 1.0, -2.375), (-0.2, 1.0, -2.25), (-0.2, 1.0, -2.125), (-0.2, 1.0, -2.0), (-0.2, 1.0, -1.875), (-0.2, 1.0, -1.75), (-0.2, 1.0, -1.625), (-0.2, 1.0, -1.5), (-0.2, 1.0, -1.375), (-0.2, 1.0, -1.25), (-0.2, 1.0, -1.125), (-1.0, -1.0, -1.125), (-1.0, -1.0, -1.25), (-1.0, -1.0, -1.375), (-1.0, -1.0, -1.5), (-1.0, -1.0, -1.625), (-1.0, -1.0, -1.75), (-1.0, -1.0, -1.875), (-1.0, -1.0, -2.0), (-1.0, -1.0, -2.125), (-1.0, -1.0, -2.25), (-1.0, -1.0, -2.375), (-0.4, 1.0, -2.375), (-0.4, 1.0, -2.25), (-0.4, 1.0, -2.125), (-0.4, 1.0, -2.0), (-0.4, 1.0, -1.875), (-0.4, 1.0, -1.75), (-0.4, 1.0, -1.625), (-0.4, 1.0, -1.5), (-0.4, 1.0, -1.375), (-0.4, 1.0, -1.25), (-0.4, 1.0, -1.125), (-1.0, -0.5, -1.125), (-1.0, -0.5, -1.25), (-1.0, -0.5, -1.375), (-1.0, -0.5, -1.5), (-1.0, -0.5, -1.625), (-1.0, -0.5, -1.75), (-1.0, -0.5, -1.875), (-1.0, -0.5, -2.0), (-1.0, -0.5, -2.125), (-1.0, -0.5, -2.25), (-1.0, -0.5, -2.375), (-0.6, 1.0, -2.375), (-0.6, 1.0, -2.25), (-0.6, 1.0, -2.125), (-0.6, 1.0, -2.0), (-0.6, 1.0, -1.875), (-0.6, 1.0, -1.75), (-0.6, 1.0, -1.625), (-0.6, 1.0, -1.5), (-0.6, 1.0, -1.375), (-0.6, 1.0, -1.25), (-0.6, 1.0, -1.125), (-1.0, -5.96e-08, -1.125), (-1.0, -5.96e-08, -1.25), (-1.0, -5.96e-08, -1.375), (-1.0, -5.96e-08, -1.5), (-1.0, -5.96e-08, -1.625), (-1.0, -5.96e-08, -1.75), (-1.0, -5.96e-08, -1.875), (-1.0, -5.96e-08, -2.0), (-1.0, -5.96e-08, -2.125), (-1.0, -5.96e-08, -2.25), (-1.0, -5.96e-08, -2.375), (-0.2, 0.5, -1.125), (-0.2, 0.5, -1.25), (-0.2, 0.5, -1.375), (-0.2, 0.5, -1.5), (-0.2, 0.5, -1.625), (-0.2, 0.5, -1.75), (-0.2, 0.5, -1.875), (-0.2, 0.5, -2.0), (-0.2, 0.5, -2.125), (-0.2, 0.5, -2.25), (-0.2, 0.5, -2.375), (-0.8, 1.0, -2.375), (-0.8, 1.0, -2.25), (-0.8, 1.0, -2.125), (-0.8, 1.0, -2.0), (-0.8, 1.0, -1.875), (-0.8, 1.0, -1.75), (-0.8, 1.0, -1.625), (-0.8, 1.0, -1.5), (-0.8, 1.0, -1.375), (-0.8, 1.0, -1.25), (-0.8, 1.0, -1.125), (-1.0, 1.0, -2.375), (-1.0, 1.0, -2.25), (-1.0, 1.0, -2.125), (-1.0, 1.0, -2.0), (-1.0, 1.0, -1.875), (-1.0, 1.0, -1.75), (-1.0, 1.0, -1.625), (-1.0, 1.0, -1.5), (-1.0, 1.0, -1.375), (-1.0, 1.0, -1.25), (-1.0, 1.0, -1.125), (-1.0, 0.5, -1.125), (-1.0, 0.5, -1.25), (-1.0, 0.5, -1.375), (-1.0, 0.5, -1.5), (-1.0, 0.5, -1.625), (-1.0, 0.5, -1.75), (-1.0, 0.5, -1.875), (-1.0, 0.5, -2.0), (-1.0, 0.5, -2.125), (-1.0, 0.5, -2.25), (-1.0, 0.5, -2.375), (-0.2, 5.96e-08, -1.125), (-0.2, 5.96e-08, -1.25), (-0.2, 5.96e-08, -1.375), (-0.2, 5.96e-08, -1.5), (-0.2, 5.96e-08, -1.625), (-0.2, 5.96e-08, -1.75), (-0.2, 5.96e-08, -1.875), (-0.2, 5.96e-08, -2.0), (-0.2, 5.96e-08, -2.125), (-0.2, 5.96e-08, -2.25), (-0.2, 5.96e-08, -2.375), (-0.6, -1.0, -2.375), (-0.6, -1.0, -2.25), (-0.6, -1.0, -2.125), (-0.6, -1.0, -2.0), (-0.6, -1.0, -1.875), (-0.6, -1.0, -1.75), (-0.6, -1.0, -1.625), (-0.6, -1.0, -1.5), (-0.6, -1.0, -1.375), (-0.6, -1.0, -1.25), (-0.6, -1.0, -1.125), (-0.4, -1.0, -1.125), (-0.4, -1.0, -1.25), (-0.4, -1.0, -1.375), (-0.4, -1.0, -1.5), (-0.4, -1.0, -1.625), (-0.4, -1.0, -1.75), (-0.4, -1.0, -1.875), (-0.4, -1.0, -2.0), (-0.4, -1.0, -2.125), (-0.4, -1.0, -2.25), (-0.4, -1.0, -2.375), (-0.2, -1.0, -2.375), (-0.2, -1.0, -2.25), (-0.2, -1.0, -2.125), (-0.2, -1.0, -2.0), (-0.2, -1.0, -1.875), (-0.2, -1.0, -1.75), (-0.2, -1.0, -1.625), (-0.2, -1.0, -1.5), (-0.2, -1.0, -1.375), (-0.2, -1.0, -1.25), (-0.2, -1.0, -1.125), (-0.2, -0.5, -1.125), (-0.2, -0.5, -1.25), (-0.2, -0.5, -1.375), (-0.2, -0.5, -1.5), (-0.2, -0.5, -1.625), (-0.2, -0.5, -1.75), (-0.2, -0.5, -1.875), (-0.2, -0.5, -2.0), (-0.2, -0.5, -2.125), (-0.2, -0.5, -2.25), (-0.2, -0.5, -2.375), (-0.8, -2.0, -2.375), (-0.8, -2.0, -2.5), (-1.0, -2.0, -2.375), (-1.0, -2.0, -2.5), (-0.4, -2.0, -2.375), (-0.4, -2.0, -2.5), (-0.6, -2.0, -2.5), (-0.2, -2.0, -2.5), (-0.6, -2.0, -2.375), (-0.2, -2.0, -2.375), (-0.4, -1.5, -2.375), (-0.4, -1.5, -2.5), (-0.6, -1.5, -2.5), (-0.6, -1.5, -2.375), (-0.8, -1.5, -2.375), (-1.0, -1.5, -2.375), (-1.0, -1.5, -2.5), (-0.2, -1.5, -2.5), (-0.2, -1.5, -2.375), (-0.8, -1.5, -2.5)], [], [(459, 350, 244, 245), (155, 7, 681, 731), (95, 19, 684, 746), (1190, 460, 240, 958), (185, 11, 682, 890), (673, 672, 659, 660), (568, 492, 274, 282), (671, 670, 665, 657), (492, 514, 273, 274), (175, 190, 16, 3), (190, 193, 17, 16), (193, 196, 18, 17), (465, 466, 237, 238), (49, 3, 16, 50), (50, 16, 17, 65), (65, 17, 18, 80), (80, 18, 19, 95), (20, 0, 4, 110), (110, 4, 5, 125), (125, 5, 6, 140), (140, 6, 7, 155), (14, 154, 169, 15), (154, 153, 168, 169), (153, 152, 167, 168), (152, 151, 166, 167), (151, 150, 165, 166), (150, 149, 164, 165), (149, 148, 163, 164), (148, 147, 162, 163), (147, 146, 161, 162), (146, 145, 160, 161), (145, 144, 159, 160), (144, 143, 158, 159), (143, 142, 157, 158), (142, 141, 156, 157), (141, 140, 155, 156), (13, 139, 154, 14), (139, 138, 153, 154), (138, 137, 152, 153), (137, 136, 151, 152), (136, 135, 150, 151), (135, 134, 149, 150), (134, 133, 148, 149), (133, 132, 147, 148), (132, 131, 146, 147), (131, 130, 145, 146), (130, 129, 144, 145), (129, 128, 143, 144), (128, 127, 142, 143), (127, 126, 141, 142), (126, 125, 140, 141), (12, 124, 139, 13), (124, 123, 138, 139), (123, 122, 137, 138), (122, 121, 136, 137), (121, 120, 135, 136), (120, 119, 134, 135), (119, 118, 133, 134), (118, 117, 132, 133), (117, 116, 131, 132), (116, 115, 130, 131), (115, 114, 129, 130), (114, 113, 128, 129), (113, 112, 127, 128), (112, 111, 126, 127), (111, 110, 125, 126), (2, 34, 124, 12), (34, 33, 123, 124), (33, 32, 122, 123), (32, 31, 121, 122), (31, 30, 120, 121), (30, 29, 119, 120), (29, 28, 118, 119), (28, 27, 117, 118), (27, 26, 116, 117), (26, 25, 115, 116), (25, 24, 114, 115), (24, 23, 113, 114), (23, 22, 112, 113), (22, 21, 111, 112), (21, 20, 110, 111), (10, 94, 109, 11), (94, 93, 108, 109), (93, 92, 107, 108), (92, 91, 106, 107), (91, 90, 105, 106), (90, 89, 104, 105), (89, 88, 103, 104), (88, 87, 102, 103), (87, 86, 101, 102), (86, 85, 100, 101), (85, 84, 99, 100), (84, 83, 98, 99), (83, 82, 97, 98), (82, 81, 96, 97), (81, 80, 95, 96), (9, 79, 94, 10), (79, 78, 93, 94), (78, 77, 92, 93), (77, 76, 91, 92), (76, 75, 90, 91), (75, 74, 89, 90), (74, 73, 88, 89), (73, 72, 87, 88), (72, 71, 86, 87), (71, 70, 85, 86), (70, 69, 84, 85), (69, 68, 83, 84), (68, 67, 82, 83), (67, 66, 81, 82), (66, 65, 80, 81), (8, 64, 79, 9), (64, 63, 78, 79), (63, 62, 77, 78), (62, 61, 76, 77), (61, 60, 75, 76), (60, 59, 74, 75), (59, 58, 73, 74), (58, 57, 72, 73), (57, 56, 71, 72), (56, 55, 70, 71), (55, 54, 69, 70), (54, 53, 68, 69), (53, 52, 67, 68), (52, 51, 66, 67), (51, 50, 65, 66), (1, 35, 64, 8), (35, 36, 63, 64), (36, 37, 62, 63), (37, 38, 61, 62), (38, 39, 60, 61), (39, 40, 59, 60), (40, 41, 58, 59), (41, 42, 57, 58), (42, 43, 56, 57), (43, 44, 55, 56), (44, 45, 54, 55), (45, 46, 53, 54), (46, 47, 52, 53), (47, 48, 51, 52), (48, 49, 50, 51), (11, 109, 760, 682), (109, 108, 759, 760), (108, 107, 758, 759), (107, 106, 757, 758), (106, 105, 756, 757), (105, 104, 755, 756), (104, 103, 754, 755), (103, 102, 753, 754), (102, 101, 752, 753), (101, 100, 751, 752), (100, 99, 750, 751), (99, 98, 749, 750), (98, 97, 748, 749), (97, 96, 747, 748), (96, 95, 746, 747), (15, 169, 745, 683), (169, 168, 744, 745), (168, 167, 743, 744), (167, 166, 742, 743), (166, 165, 741, 742), (165, 164, 740, 741), (164, 163, 739, 740), (163, 162, 738, 739), (162, 161, 737, 738), (161, 160, 736, 737), (160, 159, 735, 736), (159, 158, 734, 735), (158, 157, 733, 734), (157, 156, 732, 733), (156, 155, 731, 732), (172, 202, 35, 1), (202, 205, 36, 35), (205, 208, 37, 36), (208, 211, 38, 37), (211, 214, 39, 38), (214, 217, 40, 39), (217, 220, 41, 40), (220, 223, 42, 41), (223, 226, 43, 42), (226, 229, 44, 43), (229, 232, 45, 44), (232, 235, 46, 45), (294, 438, 246, 258), (305, 306, 260, 253), (371, 317, 243, 242), (338, 294, 258, 257), (415, 305, 253, 250), (306, 339, 259, 260), (317, 338, 257, 243), (339, 416, 247, 259), (350, 372, 252, 244), (393, 371, 242, 249), (372, 394, 251, 252), (437, 393, 249, 248), (30, 31, 233, 230), (230, 233, 234, 231), (231, 234, 235, 232), (29, 30, 230, 227), (227, 230, 231, 228), (228, 231, 232, 229), (28, 29, 227, 224), (224, 227, 228, 225), (225, 228, 229, 226), (27, 28, 224, 221), (221, 224, 225, 222), (222, 225, 226, 223), (26, 27, 221, 218), (218, 221, 222, 219), (219, 222, 223, 220), (25, 26, 218, 215), (215, 218, 219, 216), (216, 219, 220, 217), (24, 25, 215, 212), (212, 215, 216, 213), (213, 216, 217, 214), (23, 24, 212, 209), (209, 212, 213, 210), (210, 213, 214, 211), (22, 23, 209, 206), (206, 209, 210, 207), (207, 210, 211, 208), (21, 22, 206, 203), (203, 206, 207, 204), (204, 207, 208, 205), (20, 21, 203, 200), (200, 203, 204, 201), (201, 204, 205, 202), (0, 20, 200, 170), (170, 200, 201, 171), (171, 201, 202, 172), (460, 465, 238, 240), (466, 471, 268, 237), (13, 14, 194, 191), (191, 194, 195, 192), (192, 195, 196, 193), (12, 13, 191, 188), (188, 191, 192, 189), (189, 192, 193, 190), (2, 12, 188, 173), (173, 188, 189, 174), (174, 189, 190, 175), (535, 513, 198, 199), (514, 536, 272, 273), (557, 535, 199, 284), (536, 569, 271, 272), (601, 557, 284, 283), (612, 568, 282, 292), (569, 580, 197, 271), (580, 601, 283, 197), (670, 667, 661, 665), (656, 612, 292, 291), (668, 669, 663, 662), (635, 656, 291, 278), (7, 187, 892, 681), (187, 186, 891, 892), (186, 185, 890, 891), (472, 475, 241, 239), (475, 1211, 960, 241), (394, 415, 250, 251), (416, 437, 248, 247), (438, 459, 245, 246), (256, 246, 245, 244), (253, 254, 251, 250), (254, 255, 252, 251), (255, 256, 244, 252), (249, 242, 265, 263), (263, 265, 266, 264), (264, 266, 256, 255), (248, 249, 263, 261), (261, 263, 264, 262), (262, 264, 255, 254), (247, 248, 261, 259), (259, 261, 262, 260), (260, 262, 254, 253), (242, 243, 257, 265), (265, 257, 258, 266), (266, 258, 246, 256), (236, 957, 958, 240), (237, 236, 240, 238), (239, 241, 269, 267), (267, 269, 270, 268), (268, 270, 236, 237), (241, 960, 987, 269), (269, 987, 988, 270), (270, 988, 957, 236), (478, 472, 239, 267), (471, 478, 267, 268), (199, 198, 275, 285), (285, 275, 276, 287), (287, 276, 277, 289), (289, 277, 278, 291), (273, 281, 282, 274), (281, 290, 292, 282), (290, 289, 291, 292), (272, 280, 281, 273), (280, 288, 290, 281), (288, 287, 289, 290), (271, 279, 280, 272), (279, 286, 288, 280), (286, 285, 287, 288), (197, 283, 279, 271), (283, 284, 286, 279), (284, 199, 285, 286), (175, 3, 449, 448), (448, 449, 450, 447), (447, 450, 451, 446), (446, 451, 452, 445), (445, 452, 453, 444), (444, 453, 454, 443), (443, 454, 455, 442), (442, 455, 456, 441), (441, 456, 457, 440), (440, 457, 458, 439), (439, 458, 459, 438), (31, 32, 427, 426), (426, 427, 428, 425), (425, 428, 429, 424), (424, 429, 430, 423), (423, 430, 431, 422), (422, 431, 432, 421), (421, 432, 433, 420), (420, 433, 434, 419), (419, 434, 435, 418), (418, 435, 436, 417), (417, 436, 437, 416), (47, 46, 405, 404), (404, 405, 406, 403), (403, 406, 407, 402), (402, 407, 408, 401), (401, 408, 409, 400), (400, 409, 410, 399), (399, 410, 411, 398), (398, 411, 412, 397), (397, 412, 413, 396), (396, 413, 414, 395), (395, 414, 415, 394), (32, 33, 383, 427), (427, 383, 384, 428), (428, 384, 385, 429), (429, 385, 386, 430), (430, 386, 387, 431), (431, 387, 388, 432), (432, 388, 389, 433), (433, 389, 390, 434), (434, 390, 391, 435), (435, 391, 392, 436), (436, 392, 393, 437), (48, 47, 404, 382), (382, 404, 403, 381), (381, 403, 402, 380), (380, 402, 401, 379), (379, 401, 400, 378), (378, 400, 399, 377), (377, 399, 398, 376), (376, 398, 397, 375), (375, 397, 396, 374), (374, 396, 395, 373), (373, 395, 394, 372), (33, 34, 361, 383), (383, 361, 362, 384), (384, 362, 363, 385), (385, 363, 364, 386), (386, 364, 365, 387), (387, 365, 366, 388), (388, 366, 367, 389), (389, 367, 368, 390), (390, 368, 369, 391), (391, 369, 370, 392), (392, 370, 371, 393), (49, 48, 382, 360), (360, 382, 381, 359), (359, 381, 380, 358), (358, 380, 379, 357), (357, 379, 378, 356), (356, 378, 377, 355), (355, 377, 376, 354), (354, 376, 375, 353), (353, 375, 374, 352), (352, 374, 373, 351), (351, 373, 372, 350), (233, 31, 426, 349), (349, 426, 425, 348), (348, 425, 424, 347), (347, 424, 423, 346), (346, 423, 422, 345), (345, 422, 421, 344), (344, 421, 420, 343), (343, 420, 419, 342), (342, 419, 418, 341), (341, 418, 417, 340), (340, 417, 416, 339), (2, 173, 328, 327), (327, 328, 329, 326), (326, 329, 330, 325), (325, 330, 331, 324), (324, 331, 332, 323), (323, 332, 333, 322), (322, 333, 334, 321), (321, 334, 335, 320), (320, 335, 336, 319), (319, 336, 337, 318), (318, 337, 338, 317), (234, 233, 349, 316), (316, 349, 348, 315), (315, 348, 347, 314), (314, 347, 346, 313), (313, 346, 345, 312), (312, 345, 344, 311), (311, 344, 343, 310), (310, 343, 342, 309), (309, 342, 341, 308), (308, 341, 340, 307), (307, 340, 339, 306), (46, 235, 295, 405), (405, 295, 296, 406), (406, 296, 297, 407), (407, 297, 298, 408), (408, 298, 299, 409), (409, 299, 300, 410), (410, 300, 301, 411), (411, 301, 302, 412), (412, 302, 303, 413), (413, 303, 304, 414), (414, 304, 305, 415), (173, 174, 184, 328), (328, 184, 183, 329), (329, 183, 182, 330), (330, 182, 181, 331), (331, 181, 180, 332), (332, 180, 179, 333), (333, 179, 178, 334), (334, 178, 177, 335), (335, 177, 176, 336), (336, 176, 293, 337), (337, 293, 294, 338), (34, 2, 327, 361), (361, 327, 326, 362), (362, 326, 325, 363), (363, 325, 324, 364), (364, 324, 323, 365), (365, 323, 322, 366), (366, 322, 321, 367), (367, 321, 320, 368), (368, 320, 319, 369), (369, 319, 318, 370), (370, 318, 317, 371), (235, 234, 316, 295), (295, 316, 315, 296), (296, 315, 314, 297), (297, 314, 313, 298), (298, 313, 312, 299), (299, 312, 311, 300), (300, 311, 310, 301), (301, 310, 309, 302), (302, 309, 308, 303), (303, 308, 307, 304), (304, 307, 306, 305), (174, 175, 448, 184), (184, 448, 447, 183), (183, 447, 446, 182), (182, 446, 445, 181), (181, 445, 444, 180), (180, 444, 443, 179), (179, 443, 442, 178), (178, 442, 441, 177), (177, 441, 440, 176), (176, 440, 439, 293), (293, 439, 438, 294), (3, 49, 360, 449), (449, 360, 359, 450), (450, 359, 358, 451), (451, 358, 357, 452), (452, 357, 356, 453), (453, 356, 355, 454), (454, 355, 354, 455), (455, 354, 353, 456), (456, 353, 352, 457), (457, 352, 351, 458), (458, 351, 350, 459), (195, 194, 480, 469), (469, 480, 479, 470), (470, 479, 478, 471), (194, 14, 474, 480), (480, 474, 473, 479), (479, 473, 472, 478), (15, 683, 1209, 477), (477, 1209, 1210, 476), (476, 1210, 1211, 475), (14, 15, 477, 474), (474, 477, 476, 473), (473, 476, 475, 472), (196, 195, 469, 468), (468, 469, 470, 467), (467, 470, 471, 466), (19, 18, 463, 462), (462, 463, 464, 461), (461, 464, 465, 460), (18, 196, 468, 463), (463, 468, 467, 464), (464, 467, 466, 465), (684, 19, 462, 1188), (1188, 462, 461, 1189), (1189, 461, 460, 1190), (11, 185, 646, 645), (645, 646, 647, 644), (644, 647, 648, 643), (643, 648, 649, 642), (642, 649, 650, 641), (641, 650, 651, 640), (640, 651, 652, 639), (639, 652, 653, 638), (638, 653, 654, 637), (637, 654, 655, 636), (636, 655, 656, 635), (9, 10, 624, 623), (623, 624, 625, 622), (622, 625, 626, 621), (621, 626, 627, 620), (620, 627, 628, 619), (619, 628, 629, 618), (618, 629, 630, 617), (617, 630, 631, 616), (616, 631, 632, 615), (615, 632, 633, 614), (614, 633, 634, 613), (185, 186, 602, 646), (646, 602, 603, 647), (647, 603, 604, 648), (648, 604, 605, 649), (649, 605, 606, 650), (650, 606, 607, 651), (651, 607, 608, 652), (652, 608, 609, 653), (653, 609, 610, 654), (654, 610, 611, 655), (655, 611, 612, 656), (10, 11, 645, 624), (624, 645, 644, 625), (625, 644, 643, 626), (626, 643, 642, 627), (627, 642, 641, 628), (628, 641, 640, 629), (629, 640, 639, 630), (630, 639, 638, 631), (631, 638, 637, 632), (632, 637, 636, 633), (633, 636, 635, 634), (0, 170, 591, 590), (590, 591, 592, 589), (589, 592, 593, 588), (588, 593, 594, 587), (587, 594, 595, 586), (586, 595, 596, 585), (585, 596, 597, 584), (584, 597, 598, 583), (583, 598, 599, 582), (582, 599, 600, 581), (581, 600, 601, 580), (4, 0, 590, 579), (579, 590, 589, 578), (578, 589, 588, 577), (577, 588, 587, 576), (576, 587, 586, 575), (575, 586, 585, 574), (574, 585, 584, 573), (573, 584, 583, 572), (572, 583, 582, 571), (571, 582, 581, 570), (570, 581, 580, 569), (186, 187, 558, 602), (602, 558, 559, 603), (603, 559, 560, 604), (604, 560, 561, 605), (605, 561, 562, 606), (606, 562, 563, 607), (607, 563, 564, 608), (608, 564, 565, 609), (609, 565, 566, 610), (610, 566, 567, 611), (611, 567, 568, 612), (170, 171, 547, 591), (591, 547, 548, 592), (592, 548, 549, 593), (593, 549, 550, 594), (594, 550, 551, 595), (595, 551, 552, 596), (596, 552, 553, 597), (597, 553, 554, 598), (598, 554, 555, 599), (599, 555, 556, 600), (600, 556, 557, 601), (5, 4, 579, 546), (546, 579, 578, 545), (545, 578, 577, 544), (544, 577, 576, 543), (543, 576, 575, 542), (542, 575, 574, 541), (541, 574, 573, 540), (540, 573, 572, 539), (539, 572, 571, 538), (538, 571, 570, 537), (537, 570, 569, 536), (171, 172, 525, 547), (547, 525, 526, 548), (548, 526, 527, 549), (549, 527, 528, 550), (550, 528, 529, 551), (551, 529, 530, 552), (552, 530, 531, 553), (553, 531, 532, 554), (554, 532, 533, 555), (555, 533, 534, 556), (556, 534, 535, 557), (6, 5, 546, 524), (524, 546, 545, 523), (523, 545, 544, 522), (522, 544, 543, 521), (521, 543, 542, 520), (520, 542, 541, 519), (519, 541, 540, 518), (518, 540, 539, 517), (517, 539, 538, 516), (516, 538, 537, 515), (515, 537, 536, 514), (172, 1, 503, 525), (525, 503, 504, 526), (526, 504, 505, 527), (527, 505, 506, 528), (528, 506, 507, 529), (529, 507, 508, 530), (530, 508, 509, 531), (531, 509, 510, 532), (532, 510, 511, 533), (533, 511, 512, 534), (534, 512, 513, 535), (7, 6, 524, 502), (502, 524, 523, 501), (501, 523, 522, 500), (500, 522, 521, 499), (499, 521, 520, 498), (498, 520, 519, 497), (497, 519, 518, 496), (496, 518, 517, 495), (495, 517, 516, 494), (494, 516, 515, 493), (493, 515, 514, 492), (1, 8, 481, 503), (503, 481, 482, 504), (504, 482, 483, 505), (505, 483, 484, 506), (506, 484, 485, 507), (507, 485, 486, 508), (508, 486, 487, 509), (509, 487, 488, 510), (510, 488, 489, 511), (511, 489, 490, 512), (512, 490, 491, 513), (187, 7, 502, 558), (558, 502, 501, 559), (559, 501, 500, 560), (560, 500, 499, 561), (561, 499, 498, 562), (562, 498, 497, 563), (563, 497, 496, 564), (564, 496, 495, 565), (565, 495, 494, 566), (566, 494, 493, 567), (567, 493, 492, 568), (8, 9, 623, 481), (481, 623, 622, 482), (482, 622, 621, 483), (483, 621, 620, 484), (484, 620, 619, 485), (485, 619, 618, 486), (486, 618, 617, 487), (487, 617, 616, 488), (488, 616, 615, 489), (489, 615, 614, 490), (490, 614, 613, 491), (657, 665, 663, 658), (659, 657, 658, 660), (661, 666, 664, 662), (665, 661, 662, 663), (674, 668, 662, 664), (675, 674, 664, 666), (676, 673, 660, 658), (667, 675, 666, 661), (669, 676, 658, 663), (672, 671, 657, 659), (513, 491, 671, 672), (276, 275, 676, 669), (634, 635, 675, 667), (275, 198, 673, 676), (635, 278, 674, 675), (278, 277, 668, 674), (277, 276, 669, 668), (613, 634, 667, 670), (491, 613, 670, 671), (198, 513, 672, 673), (1181, 965, 964, 1072), (866, 731, 681, 688), (806, 746, 684, 700), (1190, 958, 959, 1182), (902, 890, 682, 692), (1410, 1397, 1396, 1409), (1305, 1004, 996, 1229), (1408, 1394, 1402, 1407), (1229, 996, 995, 1251), (886, 680, 697, 907), (907, 697, 698, 910), (910, 698, 699, 913), (1187, 955, 954, 1191), (730, 761, 697, 680), (761, 776, 698, 697), (776, 791, 699, 698), (791, 806, 700, 699), (701, 821, 685, 677), (821, 836, 686, 685), (836, 851, 687, 686), (851, 866, 688, 687), (695, 696, 880, 865), (865, 880, 879, 864), (864, 879, 878, 863), (863, 878, 877, 862), (862, 877, 876, 861), (861, 876, 875, 860), (860, 875, 874, 859), (859, 874, 873, 858), (858, 873, 872, 857), (857, 872, 871, 856), (856, 871, 870, 855), (855, 870, 869, 854), (854, 869, 868, 853), (853, 868, 867, 852), (852, 867, 866, 851), (694, 695, 865, 850), (850, 865, 864, 849), (849, 864, 863, 848), (848, 863, 862, 847), (847, 862, 861, 846), (846, 861, 860, 845), (845, 860, 859, 844), (844, 859, 858, 843), (843, 858, 857, 842), (842, 857, 856, 841), (841, 856, 855, 840), (840, 855, 854, 839), (839, 854, 853, 838), (838, 853, 852, 837), (837, 852, 851, 836), (693, 694, 850, 835), (835, 850, 849, 834), (834, 849, 848, 833), (833, 848, 847, 832), (832, 847, 846, 831), (831, 846, 845, 830), (830, 845, 844, 829), (829, 844, 843, 828), (828, 843, 842, 827), (827, 842, 841, 826), (826, 841, 840, 825), (825, 840, 839, 824), (824, 839, 838, 823), (823, 838, 837, 822), (822, 837, 836, 821), (679, 693, 835, 715), (715, 835, 834, 714), (714, 834, 833, 713), (713, 833, 832, 712), (712, 832, 831, 711), (711, 831, 830, 710), (710, 830, 829, 709), (709, 829, 828, 708), (708, 828, 827, 707), (707, 827, 826, 706), (706, 826, 825, 705), (705, 825, 824, 704), (704, 824, 823, 703), (703, 823, 822, 702), (702, 822, 821, 701), (691, 692, 820, 805), (805, 820, 819, 804), (804, 819, 818, 803), (803, 818, 817, 802), (802, 817, 816, 801), (801, 816, 815, 800), (800, 815, 814, 799), (799, 814, 813, 798), (798, 813, 812, 797), (797, 812, 811, 796), (796, 811, 810, 795), (795, 810, 809, 794), (794, 809, 808, 793), (793, 808, 807, 792), (792, 807, 806, 791), (690, 691, 805, 790), (790, 805, 804, 789), (789, 804, 803, 788), (788, 803, 802, 787), (787, 802, 801, 786), (786, 801, 800, 785), (785, 800, 799, 784), (784, 799, 798, 783), (783, 798, 797, 782), (782, 797, 796, 781), (781, 796, 795, 780), (780, 795, 794, 779), (779, 794, 793, 778), (778, 793, 792, 777), (777, 792, 791, 776), (689, 690, 790, 775), (775, 790, 789, 774), (774, 789, 788, 773), (773, 788, 787, 772), (772, 787, 786, 771), (771, 786, 785, 770), (770, 785, 784, 769), (769, 784, 783, 768), (768, 783, 782, 767), (767, 782, 781, 766), (766, 781, 780, 765), (765, 780, 779, 764), (764, 779, 778, 763), (763, 778, 777, 762), (762, 777, 776, 761), (678, 689, 775, 716), (716, 775, 774, 717), (717, 774, 773, 718), (718, 773, 772, 719), (719, 772, 771, 720), (720, 771, 770, 721), (721, 770, 769, 722), (722, 769, 768, 723), (723, 768, 767, 724), (724, 767, 766, 725), (725, 766, 765, 726), (726, 765, 764, 727), (727, 764, 763, 728), (728, 763, 762, 729), (729, 762, 761, 730), (692, 682, 760, 820), (820, 760, 759, 819), (819, 759, 758, 818), (818, 758, 757, 817), (817, 757, 756, 816), (816, 756, 755, 815), (815, 755, 754, 814), (814, 754, 753, 813), (813, 753, 752, 812), (812, 752, 751, 811), (811, 751, 750, 810), (810, 750, 749, 809), (809, 749, 748, 808), (808, 748, 747, 807), (807, 747, 746, 806), (696, 683, 745, 880), (880, 745, 744, 879), (879, 744, 743, 878), (878, 743, 742, 877), (877, 742, 741, 876), (876, 741, 740, 875), (875, 740, 739, 874), (874, 739, 738, 873), (873, 738, 737, 872), (872, 737, 736, 871), (871, 736, 735, 870), (870, 735, 734, 869), (869, 734, 733, 868), (868, 733, 732, 867), (867, 732, 731, 866), (883, 678, 716, 919), (919, 716, 717, 922), (922, 717, 718, 925), (925, 718, 719, 928), (928, 719, 720, 931), (931, 720, 721, 934), (934, 721, 722, 937), (937, 722, 723, 940), (940, 723, 724, 943), (943, 724, 725, 946), (946, 725, 726, 949), (949, 726, 727, 952), (1016, 978, 966, 1160), (1027, 973, 980, 1028), (1093, 962, 963, 1039), (1060, 977, 978, 1016), (1137, 970, 973, 1027), (1028, 980, 979, 1061), (1039, 963, 977, 1060), (1061, 979, 967, 1138), (1072, 964, 972, 1094), (1115, 969, 962, 1093), (1094, 972, 971, 1116), (1159, 968, 969, 1115), (711, 947, 950, 712), (947, 948, 951, 950), (948, 949, 952, 951), (710, 944, 947, 711), (944, 945, 948, 947), (945, 946, 949, 948), (709, 941, 944, 710), (941, 942, 945, 944), (942, 943, 946, 945), (708, 938, 941, 709), (938, 939, 942, 941), (939, 940, 943, 942), (707, 935, 938, 708), (935, 936, 939, 938), (936, 937, 940, 939), (706, 932, 935, 707), (932, 933, 936, 935), (933, 934, 937, 936), (705, 929, 932, 706), (929, 930, 933, 932), (930, 931, 934, 933), (704, 926, 929, 705), (926, 927, 930, 929), (927, 928, 931, 930), (703, 923, 926, 704), (923, 924, 927, 926), (924, 925, 928, 927), (702, 920, 923, 703), (920, 921, 924, 923), (921, 922, 925, 924), (701, 917, 920, 702), (917, 918, 921, 920), (918, 919, 922, 921), (677, 881, 917, 701), (881, 882, 918, 917), (882, 883, 919, 918), (1182, 959, 955, 1187), (1202, 957, 958, 1190), (1191, 954, 990, 1196), (694, 908, 911, 695), (908, 909, 912, 911), (909, 910, 913, 912), (693, 905, 908, 694), (905, 906, 909, 908), (906, 907, 910, 909), (679, 884, 905, 693), (884, 885, 906, 905), (885, 886, 907, 906), (1272, 916, 915, 1250), (1251, 995, 994, 1273), (1294, 1006, 916, 1272), (1273, 994, 993, 1306), (1338, 1005, 1006, 1294), (1349, 1014, 1004, 1305), (1306, 993, 914, 1317), (1317, 914, 1005, 1338), (1407, 1402, 1398, 1404), (1393, 1013, 1014, 1349), (1405, 1399, 1400, 1406), (1372, 1000, 1013, 1393), (688, 681, 892, 904), (904, 892, 891, 903), (903, 891, 890, 902), (1197, 988, 957, 1202), (1203, 956, 961, 1206), (1206, 961, 960, 1211), (1116, 971, 970, 1137), (1138, 967, 968, 1159), (1160, 966, 965, 1181), (976, 964, 965, 966), (973, 970, 971, 974), (974, 971, 972, 975), (975, 972, 964, 976), (969, 983, 985, 962), (983, 984, 986, 985), (984, 975, 976, 986), (968, 981, 983, 969), (981, 982, 984, 983), (982, 974, 975, 984), (967, 979, 981, 968), (979, 980, 982, 981), (980, 973, 974, 982), (962, 985, 977, 963), (985, 986, 978, 977), (986, 976, 966, 978), (953, 959, 958, 957), (954, 955, 959, 953), (956, 989, 991, 961), (989, 990, 992, 991), (990, 954, 953, 992), (961, 991, 987, 960), (991, 992, 988, 987), (992, 953, 957, 988), (1211, 960, 987, 1214), (1215, 989, 956, 1203), (1214, 987, 988, 1197), (1196, 990, 989, 1215), (916, 1007, 997, 915), (1007, 1009, 998, 997), (1009, 1011, 999, 998), (1011, 1013, 1000, 999), (995, 996, 1004, 1003), (1003, 1004, 1014, 1012), (1012, 1014, 1013, 1011), (994, 995, 1003, 1002), (1002, 1003, 1012, 1010), (1010, 1012, 1011, 1009), (993, 994, 1002, 1001), (1001, 1002, 1010, 1008), (1008, 1010, 1009, 1007), (914, 993, 1001, 1005), (1005, 1001, 1008, 1006), (1006, 1008, 1007, 916), (886, 1170, 1171, 680), (1170, 1169, 1172, 1171), (1169, 1168, 1173, 1172), (1168, 1167, 1174, 1173), (1167, 1166, 1175, 1174), (1166, 1165, 1176, 1175), (1165, 1164, 1177, 1176), (1164, 1163, 1178, 1177), (1163, 1162, 1179, 1178), (1162, 1161, 1180, 1179), (1161, 1160, 1181, 1180), (712, 1148, 1149, 713), (1148, 1147, 1150, 1149), (1147, 1146, 1151, 1150), (1146, 1145, 1152, 1151), (1145, 1144, 1153, 1152), (1144, 1143, 1154, 1153), (1143, 1142, 1155, 1154), (1142, 1141, 1156, 1155), (1141, 1140, 1157, 1156), (1140, 1139, 1158, 1157), (1139, 1138, 1159, 1158), (728, 1126, 1127, 727), (1126, 1125, 1128, 1127), (1125, 1124, 1129, 1128), (1124, 1123, 1130, 1129), (1123, 1122, 1131, 1130), (1122, 1121, 1132, 1131), (1121, 1120, 1133, 1132), (1120, 1119, 1134, 1133), (1119, 1118, 1135, 1134), (1118, 1117, 1136, 1135), (1117, 1116, 1137, 1136), (713, 1149, 1105, 714), (1149, 1150, 1106, 1105), (1150, 1151, 1107, 1106), (1151, 1152, 1108, 1107), (1152, 1153, 1109, 1108), (1153, 1154, 1110, 1109), (1154, 1155, 1111, 1110), (1155, 1156, 1112, 1111), (1156, 1157, 1113, 1112), (1157, 1158, 1114, 1113), (1158, 1159, 1115, 1114), (729, 1104, 1126, 728), (1104, 1103, 1125, 1126), (1103, 1102, 1124, 1125), (1102, 1101, 1123, 1124), (1101, 1100, 1122, 1123), (1100, 1099, 1121, 1122), (1099, 1098, 1120, 1121), (1098, 1097, 1119, 1120), (1097, 1096, 1118, 1119), (1096, 1095, 1117, 1118), (1095, 1094, 1116, 1117), (714, 1105, 1083, 715), (1105, 1106, 1084, 1083), (1106, 1107, 1085, 1084), (1107, 1108, 1086, 1085), (1108, 1109, 1087, 1086), (1109, 1110, 1088, 1087), (1110, 1111, 1089, 1088), (1111, 1112, 1090, 1089), (1112, 1113, 1091, 1090), (1113, 1114, 1092, 1091), (1114, 1115, 1093, 1092), (730, 1082, 1104, 729), (1082, 1081, 1103, 1104), (1081, 1080, 1102, 1103), (1080, 1079, 1101, 1102), (1079, 1078, 1100, 1101), (1078, 1077, 1099, 1100), (1077, 1076, 1098, 1099), (1076, 1075, 1097, 1098), (1075, 1074, 1096, 1097), (1074, 1073, 1095, 1096), (1073, 1072, 1094, 1095), (950, 1071, 1148, 712), (1071, 1070, 1147, 1148), (1070, 1069, 1146, 1147), (1069, 1068, 1145, 1146), (1068, 1067, 1144, 1145), (1067, 1066, 1143, 1144), (1066, 1065, 1142, 1143), (1065, 1064, 1141, 1142), (1064, 1063, 1140, 1141), (1063, 1062, 1139, 1140), (1062, 1061, 1138, 1139), (679, 1049, 1050, 884), (1049, 1048, 1051, 1050), (1048, 1047, 1052, 1051), (1047, 1046, 1053, 1052), (1046, 1045, 1054, 1053), (1045, 1044, 1055, 1054), (1044, 1043, 1056, 1055), (1043, 1042, 1057, 1056), (1042, 1041, 1058, 1057), (1041, 1040, 1059, 1058), (1040, 1039, 1060, 1059), (951, 1038, 1071, 950), (1038, 1037, 1070, 1071), (1037, 1036, 1069, 1070), (1036, 1035, 1068, 1069), (1035, 1034, 1067, 1068), (1034, 1033, 1066, 1067), (1033, 1032, 1065, 1066), (1032, 1031, 1064, 1065), (1031, 1030, 1063, 1064), (1030, 1029, 1062, 1063), (1029, 1028, 1061, 1062), (727, 1127, 1017, 952), (1127, 1128, 1018, 1017), (1128, 1129, 1019, 1018), (1129, 1130, 1020, 1019), (1130, 1131, 1021, 1020), (1131, 1132, 1022, 1021), (1132, 1133, 1023, 1022), (1133, 1134, 1024, 1023), (1134, 1135, 1025, 1024), (1135, 1136, 1026, 1025), (1136, 1137, 1027, 1026), (884, 1050, 901, 885), (1050, 1051, 900, 901), (1051, 1052, 899, 900), (1052, 1053, 898, 899), (1053, 1054, 897, 898), (1054, 1055, 896, 897), (1055, 1056, 895, 896), (1056, 1057, 894, 895), (1057, 1058, 893, 894), (1058, 1059, 1015, 893), (1059, 1060, 1016, 1015), (715, 1083, 1049, 679), (1083, 1084, 1048, 1049), (1084, 1085, 1047, 1048), (1085, 1086, 1046, 1047), (1086, 1087, 1045, 1046), (1087, 1088, 1044, 1045), (1088, 1089, 1043, 1044), (1089, 1090, 1042, 1043), (1090, 1091, 1041, 1042), (1091, 1092, 1040, 1041), (1092, 1093, 1039, 1040), (952, 1017, 1038, 951), (1017, 1018, 1037, 1038), (1018, 1019, 1036, 1037), (1019, 1020, 1035, 1036), (1020, 1021, 1034, 1035), (1021, 1022, 1033, 1034), (1022, 1023, 1032, 1033), (1023, 1024, 1031, 1032), (1024, 1025, 1030, 1031), (1025, 1026, 1029, 1030), (1026, 1027, 1028, 1029), (885, 901, 1170, 886), (901, 900, 1169, 1170), (900, 899, 1168, 1169), (899, 898, 1167, 1168), (898, 897, 1166, 1167), (897, 896, 1165, 1166), (896, 895, 1164, 1165), (895, 894, 1163, 1164), (894, 893, 1162, 1163), (893, 1015, 1161, 1162), (1015, 1016, 1160, 1161), (680, 1171, 1082, 730), (1171, 1172, 1081, 1082), (1172, 1173, 1080, 1081), (1173, 1174, 1079, 1080), (1174, 1175, 1078, 1079), (1175, 1176, 1077, 1078), (1176, 1177, 1076, 1077), (1177, 1178, 1075, 1076), (1178, 1179, 1074, 1075), (1179, 1180, 1073, 1074), (1180, 1181, 1072, 1073), (912, 1194, 1217, 911), (1194, 1195, 1216, 1217), (1195, 1196, 1215, 1216), (887, 1212, 1199, 888), (1212, 1213, 1198, 1199), (1213, 1214, 1197, 1198), (911, 1217, 1205, 695), (1217, 1216, 1204, 1205), (1216, 1215, 1203, 1204), (683, 1209, 1212, 887), (1209, 1210, 1213, 1212), (1210, 1211, 1214, 1213), (696, 1208, 1209, 683), (1208, 1207, 1210, 1209), (1207, 1206, 1211, 1210), (695, 1205, 1208, 696), (1205, 1204, 1207, 1208), (1204, 1203, 1206, 1207), (888, 1199, 1200, 889), (1199, 1198, 1201, 1200), (1198, 1197, 1202, 1201), (913, 1193, 1194, 912), (1193, 1192, 1195, 1194), (1192, 1191, 1196, 1195), (889, 1200, 1188, 684), (1200, 1201, 1189, 1188), (1201, 1202, 1190, 1189), (700, 1184, 1185, 699), (1184, 1183, 1186, 1185), (1183, 1182, 1187, 1186), (699, 1185, 1193, 913), (1185, 1186, 1192, 1193), (1186, 1187, 1191, 1192), (684, 1188, 1184, 700), (1188, 1189, 1183, 1184), (1189, 1190, 1182, 1183), (692, 1382, 1383, 902), (1382, 1381, 1384, 1383), (1381, 1380, 1385, 1384), (1380, 1379, 1386, 1385), (1379, 1378, 1387, 1386), (1378, 1377, 1388, 1387), (1377, 1376, 1389, 1388), (1376, 1375, 1390, 1389), (1375, 1374, 1391, 1390), (1374, 1373, 1392, 1391), (1373, 1372, 1393, 1392), (690, 1360, 1361, 691), (1360, 1359, 1362, 1361), (1359, 1358, 1363, 1362), (1358, 1357, 1364, 1363), (1357, 1356, 1365, 1364), (1356, 1355, 1366, 1365), (1355, 1354, 1367, 1366), (1354, 1353, 1368, 1367), (1353, 1352, 1369, 1368), (1352, 1351, 1370, 1369), (1351, 1350, 1371, 1370), (902, 1383, 1339, 903), (1383, 1384, 1340, 1339), (1384, 1385, 1341, 1340), (1385, 1386, 1342, 1341), (1386, 1387, 1343, 1342), (1387, 1388, 1344, 1343), (1388, 1389, 1345, 1344), (1389, 1390, 1346, 1345), (1390, 1391, 1347, 1346), (1391, 1392, 1348, 1347), (1392, 1393, 1349, 1348), (691, 1361, 1382, 692), (1361, 1362, 1381, 1382), (1362, 1363, 1380, 1381), (1363, 1364, 1379, 1380), (1364, 1365, 1378, 1379), (1365, 1366, 1377, 1378), (1366, 1367, 1376, 1377), (1367, 1368, 1375, 1376), (1368, 1369, 1374, 1375), (1369, 1370, 1373, 1374), (1370, 1371, 1372, 1373), (677, 1327, 1328, 881), (1327, 1326, 1329, 1328), (1326, 1325, 1330, 1329), (1325, 1324, 1331, 1330), (1324, 1323, 1332, 1331), (1323, 1322, 1333, 1332), (1322, 1321, 1334, 1333), (1321, 1320, 1335, 1334), (1320, 1319, 1336, 1335), (1319, 1318, 1337, 1336), (1318, 1317, 1338, 1337), (685, 1316, 1327, 677), (1316, 1315, 1326, 1327), (1315, 1314, 1325, 1326), (1314, 1313, 1324, 1325), (1313, 1312, 1323, 1324), (1312, 1311, 1322, 1323), (1311, 1310, 1321, 1322), (1310, 1309, 1320, 1321), (1309, 1308, 1319, 1320), (1308, 1307, 1318, 1319), (1307, 1306, 1317, 1318), (903, 1339, 1295, 904), (1339, 1340, 1296, 1295), (1340, 1341, 1297, 1296), (1341, 1342, 1298, 1297), (1342, 1343, 1299, 1298), (1343, 1344, 1300, 1299), (1344, 1345, 1301, 1300), (1345, 1346, 1302, 1301), (1346, 1347, 1303, 1302), (1347, 1348, 1304, 1303), (1348, 1349, 1305, 1304), (881, 1328, 1284, 882), (1328, 1329, 1285, 1284), (1329, 1330, 1286, 1285), (1330, 1331, 1287, 1286), (1331, 1332, 1288, 1287), (1332, 1333, 1289, 1288), (1333, 1334, 1290, 1289), (1334, 1335, 1291, 1290), (1335, 1336, 1292, 1291), (1336, 1337, 1293, 1292), (1337, 1338, 1294, 1293), (686, 1283, 1316, 685), (1283, 1282, 1315, 1316), (1282, 1281, 1314, 1315), (1281, 1280, 1313, 1314), (1280, 1279, 1312, 1313), (1279, 1278, 1311, 1312), (1278, 1277, 1310, 1311), (1277, 1276, 1309, 1310), (1276, 1275, 1308, 1309), (1275, 1274, 1307, 1308), (1274, 1273, 1306, 1307), (882, 1284, 1262, 883), (1284, 1285, 1263, 1262), (1285, 1286, 1264, 1263), (1286, 1287, 1265, 1264), (1287, 1288, 1266, 1265), (1288, 1289, 1267, 1266), (1289, 1290, 1268, 1267), (1290, 1291, 1269, 1268), (1291, 1292, 1270, 1269), (1292, 1293, 1271, 1270), (1293, 1294, 1272, 1271), (687, 1261, 1283, 686), (1261, 1260, 1282, 1283), (1260, 1259, 1281, 1282), (1259, 1258, 1280, 1281), (1258, 1257, 1279, 1280), (1257, 1256, 1278, 1279), (1256, 1255, 1277, 1278), (1255, 1254, 1276, 1277), (1254, 1253, 1275, 1276), (1253, 1252, 1274, 1275), (1252, 1251, 1273, 1274), (883, 1262, 1240, 678), (1262, 1263, 1241, 1240), (1263, 1264, 1242, 1241), (1264, 1265, 1243, 1242), (1265, 1266, 1244, 1243), (1266, 1267, 1245, 1244), (1267, 1268, 1246, 1245), (1268, 1269, 1247, 1246), (1269, 1270, 1248, 1247), (1270, 1271, 1249, 1248), (1271, 1272, 1250, 1249), (688, 1239, 1261, 687), (1239, 1238, 1260, 1261), (1238, 1237, 1259, 1260), (1237, 1236, 1258, 1259), (1236, 1235, 1257, 1258), (1235, 1234, 1256, 1257), (1234, 1233, 1255, 1256), (1233, 1232, 1254, 1255), (1232, 1231, 1253, 1254), (1231, 1230, 1252, 1253), (1230, 1229, 1251, 1252), (678, 1240, 1218, 689), (1240, 1241, 1219, 1218), (1241, 1242, 1220, 1219), (1242, 1243, 1221, 1220), (1243, 1244, 1222, 1221), (1244, 1245, 1223, 1222), (1245, 1246, 1224, 1223), (1246, 1247, 1225, 1224), (1247, 1248, 1226, 1225), (1248, 1249, 1227, 1226), (1249, 1250, 1228, 1227), (904, 1295, 1239, 688), (1295, 1296, 1238, 1239), (1296, 1297, 1237, 1238), (1297, 1298, 1236, 1237), (1298, 1299, 1235, 1236), (1299, 1300, 1234, 1235), (1300, 1301, 1233, 1234), (1301, 1302, 1232, 1233), (1302, 1303, 1231, 1232), (1303, 1304, 1230, 1231), (1304, 1305, 1229, 1230), (689, 1218, 1360, 690), (1218, 1219, 1359, 1360), (1219, 1220, 1358, 1359), (1220, 1221, 1357, 1358), (1221, 1222, 1356, 1357), (1222, 1223, 1355, 1356), (1223, 1224, 1354, 1355), (1224, 1225, 1353, 1354), (1225, 1226, 1352, 1353), (1226, 1227, 1351, 1352), (1227, 1228, 1350, 1351), (1394, 1395, 1400, 1402), (1396, 1397, 1395, 1394), (1398, 1399, 1401, 1403), (1402, 1400, 1399, 1398), (1411, 1401, 1399, 1405), (1412, 1403, 1401, 1411), (1413, 1395, 1397, 1410), (1404, 1398, 1403, 1412), (1406, 1400, 1395, 1413), (1409, 1396, 1394, 1408), (1250, 1409, 1408, 1228), (998, 1406, 1413, 997), (1371, 1404, 1412, 1372), (997, 1413, 1410, 915), (1372, 1412, 1411, 1000), (1000, 1411, 1405, 999), (999, 1405, 1406, 998), (1350, 1407, 1404, 1371), (1228, 1408, 1407, 1350), (915, 1410, 1409, 1250)])
me_cube.polygons.foreach_set('use_smooth', [True] * 1416)
me_cube.materials.append(mat_material)
me_cube.use_remesh_preserve_volume = False
me_cube.use_remesh_preserve_attributes = False
me_cube.use_mirror_vertex_groups = False
me_cube.update()

# ---- objects
ob_cube = bpy.data.objects.new('Cube', me_cube)
ob_lamp = bpy.data.objects.new('Lamp', light_lamp)
ob_camera = bpy.data.objects.new('Camera', cam_camera)

# ---- transforms, parenting, visibility, modifiers, constraints
ob_cube.location = (0.0, 0.0, 3.0)
ob_cube.scale = (2.5, 1.0, 4.0)
ob_cube.lock_rotations_4d = False
ob_cube.empty_display_type = 'ARROWS'
ob_cube.lineart.crease_threshold = 0.0
_m = ob_cube.modifiers.new('Auto Smooth', 'NODES')
_m.node_group = ng_auto_smooth
_gi = [s.identifier for s in ng_auto_smooth.interface.items_tree if s.item_type == 'SOCKET' and s.in_out == 'INPUT']
_m[_gi[1]] = 0.7854  # Angle
ob_lamp.location = (4.076, 1.005, 5.904)
ob_lamp.rotation_euler = (0.6503, 0.05522, 1.866)
ob_lamp.lock_rotations_4d = False
ob_lamp.empty_display_type = 'ARROWS'
ob_lamp.color = (0.0, 0.0, 0.0, 0.0)
ob_lamp.lineart.crease_threshold = 0.0
ob_camera.location = (7.481, -6.508, 5.344)
ob_camera.rotation_euler = (1.109, 0.01082, 0.8149)
ob_camera.lock_rotations_4d = False
ob_camera.empty_display_type = 'ARROWS'
ob_camera.color = (0.0, 0.0, 0.0, 0.0)
ob_camera.display_type = 'WIRE'
ob_camera.lineart.crease_threshold = 0.0

# ---- collection membership
col_collection_1.objects.link(ob_cube)
col_collection_1.objects.link(ob_lamp)
col_collection_1.objects.link(ob_camera)

# ---- scene / render settings (as saved in the file)
scene.camera = ob_camera
scene.frame_start = 1; scene.frame_end = 250; scene.frame_set(1)
scene.render.engine = 'BLENDER_EEVEE_NEXT'
scene.render.resolution_percentage = 50
scene.render.dither_intensity = 0.0
scene.cycles.use_denoising = False
scene.cycles.samples = 128
scene.cycles.sampling_pattern = 'TABULATED_SOBOL'
scene.cycles.light_sampling_threshold = 0.0
scene.cycles.use_adaptive_sampling = False
scene.cycles.use_light_tree = False
scene.cycles.blur_glossy = 0.0
scene.cycles.sample_clamp_indirect = 0.0
scene.view_settings.view_transform = 'Standard'
bpy.context.view_layer.update()
